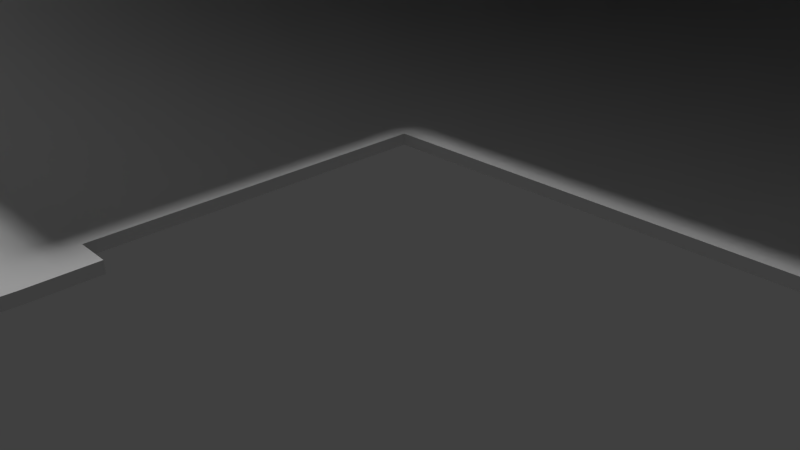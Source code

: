 # Source: floor.blend  (saved by Blender 2.75.0; exported with 4.5.12 LTS)
import bpy
from mathutils import Matrix  # noqa: F401  (used for matrix-valued properties, if any)

bpy.ops.wm.read_factory_settings(use_empty=True)
scene = bpy.context.scene
scene.name = 'Scene'

# ---- collections
col_collection_1 = bpy.data.collections.new('Collection 1'); scene.collection.children.link(col_collection_1)

# ---- world
world_world = bpy.data.worlds.new('World'); scene.world = world_world
world_world.color = (0.05088, 0.05088, 0.05088)
world_world.use_sun_shadow = False
world_world.sun_shadow_jitter_overblur = 0.0
world_world.cycles.sampling_method = 'MANUAL'
world_world.cycles.sample_map_resolution = 256

# ---- cameras
cam_camera = bpy.data.cameras.new('Camera')
cam_camera.clip_end = 100.0
cam_camera.lens = 35.0
cam_camera.sensor_width = 32.0
cam_camera.sensor_height = 18.0
cam_camera.ortho_scale = 7.314
cam_camera.dof.focus_distance = 0.0

# ---- lights
light_sun = bpy.data.lights.new('Sun', 'SUN')
light_sun.transmission_factor = 0.0
light_sun.angle = 0.1993
light_sun.energy = 1.0
light_sun.shadow_buffer_clip_start = 0.5
light_sun.shadow_soft_size = 0.1
light_sun.shadow_cascade_max_distance = 1000.0
light_sun.cycles.use_multiple_importance_sampling = False

# ---- meshes
me_cube = bpy.data.meshes.new('Cube')
me_cube.from_pydata([(-13.04, 47.91, -0.1), (-13.04, 47.91, 0.1), (-13.04, 72.33, -0.1), (-13.04, 72.33, 0.1), (48.28, 47.91, -0.1), (48.28, 47.91, 0.1), (48.28, 72.33, -0.1), (48.28, 72.33, 0.1), (-13.04, 70.06, 0.1), (-13.04, 70.06, -0.1), (48.28, 70.06, 0.1), (48.28, 70.06, -0.1), (-23.59, 47.91, -0.1), (-23.59, 47.91, 0.1), (-13.81, 70.38, -0.1), (-13.81, 70.38, 0.1), (-2.355, 72.33, 0.1), (-2.355, 72.33, -0.1), (-2.355, 47.91, 0.1), (-2.355, 47.91, -0.1), (-2.355, 70.06, 0.1), (-2.355, 70.06, -0.1), (-22.95, 47.91, -0.1), (-13.44, 70.23, -0.1), (-13.44, 70.23, 0.1), (-22.95, 47.91, 0.1), (-13.04, 33.47, -0.1), (-13.04, 33.47, 0.1), (-2.355, 33.47, 0.1), (-29.24, 33.47, 0.1), (-2.355, 33.47, -0.1), (-29.24, 33.47, -0.1), (-13.04, 28.02, -0.1), (-13.04, 28.02, 0.1), (-2.355, 28.02, 0.1), (-31.6, 28.02, 0.1), (-2.355, 28.02, -0.1), (-31.6, 28.02, -0.1), (-13.04, 24.36, -0.1), (-13.04, 24.36, 0.1), (-2.355, 24.36, 0.1), (-32.53, 24.36, 0.1), (-2.355, 24.36, -0.1), (-32.53, 24.36, -0.1), (-29.61, 33.61, 0.1), (-29.61, 33.61, -0.1), (-31.97, 28.16, 0.1), (-31.97, 28.16, -0.1), (-33.46, 24.78, 0.1), (-33.46, 24.78, -0.1), (-13.04, 14.91, -0.1), (-13.04, 14.91, 0.1), (-2.355, 14.91, 0.1), (-32.53, 14.91, 0.1), (-2.355, 14.91, -0.1), (-32.53, 14.91, -0.1), (-37.73, 14.91, 0.1), (-37.73, 14.91, -0.1), (-13.04, 3.127, -0.1), (-13.04, 3.127, 0.1), (-2.355, 3.127, 0.1), (-32.53, 3.127, 0.1), (-2.355, 3.127, -0.1), (-32.53, 3.127, -0.1), (-42.86, 3.127, 0.1), (-42.86, 3.127, -0.1), (9.911, 28.02, 0.1), (9.911, 28.02, -0.1), (9.911, 24.36, 0.1), (9.911, 24.36, -0.1), (9.911, 14.91, 0.1), (9.911, 14.91, -0.1), (9.911, 3.127, 0.1), (9.911, 3.127, -0.1), (-2.719, 72.33, -0.1), (-2.719, 47.91, 0.1), (-2.719, 70.06, 0.1), (-2.719, 72.33, 0.1), (-2.719, 47.91, -0.1), (-2.719, 70.06, -0.1), (-2.719, 33.47, 0.1), (-2.719, 33.47, -0.1), (-2.719, 28.02, 0.1), (-2.719, 28.02, -0.1), (-2.719, 24.36, 0.1), (-2.719, 24.36, -0.1), (-2.719, 14.91, 0.1), (-2.719, 14.91, -0.1), (-2.719, 3.127, 0.1), (-2.719, 3.127, -0.1), (-13.04, 2.214, -0.1), (-13.04, 2.214, 0.1), (-2.719, 2.214, 0.1), (-32.53, 2.214, 0.1), (-32.53, 2.214, -0.1), (-43.22, 2.214, 0.1), (-43.22, 2.214, -0.1), (-2.719, 2.214, -0.1), (-13.04, 0.7851, -0.1), (-13.04, 0.7851, 0.1), (-2.719, 0.7851, 0.1), (-32.53, 0.7851, 0.1), (-32.53, 0.7851, -0.1), (-43.73, 0.7851, 0.1), (-43.73, 0.7851, -0.1), (-2.719, 0.7851, -0.1), (-13.04, -0.7232, -0.1), (-13.04, -0.7232, 0.1), (-2.719, -0.7232, 0.1), (-32.53, -0.7232, 0.1), (-32.53, -0.7232, -0.1), (-44.2, -0.7232, 0.1), (-44.2, -0.7232, -0.1), (-2.719, -0.7232, -0.1), (-13.04, -2.192, -0.1), (-13.04, -2.192, 0.1), (-2.719, -2.192, 0.1), (-32.53, -2.192, 0.1), (-32.53, -2.192, -0.1), (-44.56, -2.192, 0.1), (-44.56, -2.192, -0.1), (-2.719, -2.192, -0.1), (-13.04, -2.65, -0.1), (-13.04, -2.65, 0.1), (-2.719, -2.65, 0.1), (-32.53, -2.65, 0.1), (-32.53, -2.65, -0.1), (-44.67, -2.65, 0.1), (-44.67, -2.65, -0.1), (-2.719, -2.65, -0.1), (-2.121, -2.649, 0.1), (-2.121, -2.649, -0.1), (-13.04, -3.719, -0.1), (-13.04, -3.719, 0.1), (-2.719, -3.719, 0.1), (-32.53, -3.719, 0.1), (-32.53, -3.719, -0.1), (-44.88, -3.719, 0.1), (-44.88, -3.719, -0.1), (-2.719, -3.719, -0.1), (-2.121, -3.719, 0.1), (-2.121, -3.719, -0.1), (-13.04, -5.227, -0.1), (-13.04, -5.227, 0.1), (-2.795, -5.227, 0.1), (-32.76, -5.227, 0.1), (-32.76, -5.227, -0.1), (-45.11, -5.227, 0.1), (-45.11, -5.227, -0.1), (-2.795, -5.227, -0.1), (-2.197, -5.227, 0.1), (-2.197, -5.227, -0.1), (-13.04, -6.739, -0.1), (-13.04, -6.739, 0.1), (-2.91, -6.739, 0.1), (-32.91, -6.739, 0.1), (-32.91, -6.739, -0.1), (-45.26, -6.739, 0.1), (-45.26, -6.739, -0.1), (-2.91, -6.739, -0.1), (-2.312, -6.739, 0.1), (-2.312, -6.739, -0.1), (-13.04, -8.281, -0.1), (-13.04, -8.281, 0.1), (-3.149, -8.281, 0.1), (-33.0, -8.281, 0.1), (-33.0, -8.281, -0.1), (-45.36, -8.281, 0.1), (-45.36, -8.281, -0.1), (-3.149, -8.281, -0.1), (-2.551, -8.281, 0.1), (-2.551, -8.281, -0.1), (-13.04, -9.823, -0.1), (-13.04, -9.823, 0.1), (-3.482, -9.823, 0.1), (-33.02, -9.823, 0.1), (-33.02, -9.823, -0.1), (-45.37, -9.823, 0.1), (-45.37, -9.823, -0.1), (-3.482, -9.823, -0.1), (-2.884, -9.823, 0.1), (-2.884, -9.823, -0.1), (-13.04, -11.35, -0.1), (-13.04, -11.35, 0.1), (-3.894, -11.35, 0.1), (-32.95, -11.35, 0.1), (-32.95, -11.35, -0.1), (-45.3, -11.35, 0.1), (-45.3, -11.35, -0.1), (-3.894, -11.35, -0.1), (-3.296, -11.35, 0.1), (-3.296, -11.35, -0.1), (-13.12, -12.87, -0.1), (-13.12, -12.87, 0.1), (-4.381, -12.87, 0.1), (-32.83, -12.87, 0.1), (-32.83, -12.87, -0.1), (-45.18, -12.87, 0.1), (-45.18, -12.87, -0.1), (-4.381, -12.87, -0.1), (-3.783, -12.87, 0.1), (-3.783, -12.87, -0.1), (-13.24, -14.4, -0.1), (-13.24, -14.4, 0.1), (-4.991, -14.4, 0.1), (-32.63, -14.4, 0.1), (-32.63, -14.4, -0.1), (-44.98, -14.4, 0.1), (-44.98, -14.4, -0.1), (-4.991, -14.4, -0.1), (-4.392, -14.4, 0.1), (-4.392, -14.4, -0.1), (-13.37, -15.9, -0.1), (-13.37, -15.9, 0.1), (-5.633, -15.9, 0.1), (-32.36, -15.9, 0.1), (-32.36, -15.9, -0.1), (-44.72, -15.9, 0.1), (-44.72, -15.9, -0.1), (-5.633, -15.9, -0.1), (-5.035, -15.9, 0.1), (-5.035, -15.9, -0.1), (-13.54, -17.41, -0.1), (-13.54, -17.41, 0.1), (-6.472, -17.41, 0.1), (-32.02, -17.41, 0.1), (-32.02, -17.41, -0.1), (-44.37, -17.41, 0.1), (-44.37, -17.41, -0.1), (-6.472, -17.41, -0.1), (-5.874, -17.41, 0.1), (-5.874, -17.41, -0.1), (-13.79, -18.88, -0.1), (-13.79, -18.88, 0.1), (-7.372, -18.88, 0.1), (-31.61, -18.88, 0.1), (-31.61, -18.88, -0.1), (-43.97, -18.88, 0.1), (-43.97, -18.88, -0.1), (-7.372, -18.88, -0.1), (-6.774, -18.88, 0.1), (-6.774, -18.88, -0.1), (-14.18, -20.27, -0.1), (-14.18, -20.27, 0.1), (-8.36, -20.27, 0.1), (-31.16, -20.27, 0.1), (-31.16, -20.27, -0.1), (-43.51, -20.27, 0.1), (-43.51, -20.27, -0.1), (-8.36, -20.27, -0.1), (-7.762, -20.27, 0.1), (-7.762, -20.27, -0.1), (-14.77, -21.67, -0.1), (-14.77, -21.67, 0.1), (-9.462, -21.67, 0.1), (-30.64, -21.67, 0.1), (-30.64, -21.67, -0.1), (-42.99, -21.67, 0.1), (-42.99, -21.67, -0.1), (-9.462, -21.67, -0.1), (-8.864, -21.67, 0.1), (-8.864, -21.67, -0.1), (-15.71, -23.08, -0.1), (-15.71, -23.08, 0.1), (-10.73, -23.02, 0.1), (-30.05, -23.08, 0.1), (-30.05, -23.08, -0.1), (-42.4, -23.08, 0.1), (-42.4, -23.08, -0.1), (-10.73, -23.02, -0.1), (-10.13, -23.08, 0.1), (-10.13, -23.08, -0.1), (-16.71, -24.46, -0.1), (-16.71, -24.46, 0.1), (-12.16, -24.35, 0.1), (-29.42, -24.46, 0.1), (-29.42, -24.46, -0.1), (-41.77, -24.46, 0.1), (-41.77, -24.46, -0.1), (-12.16, -24.35, -0.1), (-11.56, -24.46, 0.1), (-11.56, -24.46, -0.1), (-17.95, -25.63, -0.1), (-17.95, -25.63, 0.1), (-13.54, -25.46, 0.1), (-29.04, -25.63, 0.1), (-29.04, -25.63, -0.1), (-41.07, -25.88, 0.1), (-41.07, -25.88, -0.1), (-13.54, -25.46, -0.1), (-12.94, -25.63, 0.1), (-12.94, -25.63, -0.1), (-37.48, 14.91, -0.1), (-37.48, 14.91, 0.1), (-42.35, 3.127, -0.1), (-42.35, 3.127, 0.1), (-42.7, 2.214, -0.1), (-42.7, 2.214, 0.1), (-43.18, 0.7851, -0.1), (-43.18, 0.7851, 0.1), (-43.62, -0.7232, -0.1), (-43.62, -0.7232, 0.1), (-43.97, -2.192, -0.1), (-43.97, -2.192, 0.1), (-44.07, -2.65, -0.1), (-44.07, -2.65, 0.1), (-44.27, -3.719, -0.1), (-44.27, -3.719, 0.1), (-44.5, -5.227, -0.1), (-44.5, -5.227, 0.1), (-44.66, -6.739, -0.1), (-44.66, -6.739, 0.1), (-44.75, -8.281, -0.1), (-44.75, -8.281, 0.1), (-44.76, -9.823, -0.1), (-44.76, -9.823, 0.1), (-44.7, -11.35, -0.1), (-44.7, -11.35, 0.1), (-44.57, -12.87, -0.1), (-44.57, -12.87, 0.1), (-44.38, -14.4, -0.1), (-44.38, -14.4, 0.1), (-44.11, -15.9, -0.1), (-44.11, -15.9, 0.1), (-43.76, -17.41, -0.1), (-43.76, -17.41, 0.1), (-43.36, -18.88, -0.1), (-43.36, -18.88, 0.1), (-42.9, -20.27, -0.1), (-42.9, -20.27, 0.1), (-42.38, -21.67, -0.1), (-42.38, -21.67, 0.1), (-41.8, -23.08, -0.1), (-41.8, -23.08, 0.1), (-41.16, -24.46, -0.1), (-41.16, -24.46, 0.1), (-40.56, -25.63, -0.1), (-40.56, -25.63, 0.1), (-36.43, 14.91, -0.1), (-40.28, 3.127, -0.1), (-40.55, 2.214, -0.1), (-40.93, 0.7851, -0.1), (-41.28, -0.7232, -0.1), (-41.56, -2.192, -0.1), (-41.63, -2.65, -0.1), (-41.79, -3.719, -0.1), (-42.02, -5.227, -0.1), (-42.18, -6.739, -0.1), (-42.27, -8.281, -0.1), (-42.28, -9.823, -0.1), (-42.22, -11.35, -0.1), (-42.09, -12.87, -0.1), (-41.9, -14.4, -0.1), (-41.63, -15.9, -0.1), (-41.28, -17.41, -0.1), (-40.88, -18.88, -0.1), (-40.42, -20.27, -0.1), (-39.9, -21.67, -0.1), (-39.32, -23.08, -0.1), (-38.68, -24.46, -0.1), (-38.1, -25.63, -0.1), (-36.43, 14.91, 0.1), (-40.28, 3.127, 0.1), (-40.55, 2.214, 0.1), (-40.93, 0.7851, 0.1), (-41.28, -0.7232, 0.1), (-41.56, -2.192, 0.1), (-41.63, -2.65, 0.1), (-41.79, -3.719, 0.1), (-42.02, -5.227, 0.1), (-42.18, -6.739, 0.1), (-42.27, -8.281, 0.1), (-42.28, -9.823, 0.1), (-42.22, -11.35, 0.1), (-42.09, -12.87, 0.1), (-41.9, -14.4, 0.1), (-41.63, -15.9, 0.1), (-41.28, -17.41, 0.1), (-40.88, -18.88, 0.1), (-40.42, -20.27, 0.1), (-39.9, -21.67, 0.1), (-39.32, -23.08, 0.1), (-38.68, -24.46, 0.1), (-38.1, -25.63, 0.1), (-29.76, -31.81, -0.1), (-29.76, -31.81, 0.1), (-29.25, -31.78, 0.1), (-30.03, -31.81, 0.1), (-30.03, -31.81, -0.1), (-30.98, -31.81, -0.1), (-29.25, -31.78, -0.1), (-28.5, -31.72, 0.1), (-28.5, -31.72, -0.1), (-30.98, -31.81, 0.1), (-36.13, -28.72, -0.1), (-28.81, -28.72, 0.1), (-36.13, -28.72, 0.1), (-17.77, -28.72, -0.1), (-18.37, -28.47, -0.1), (-22.34, -28.72, 0.1), (-18.37, -28.47, 0.1), (-22.34, -28.72, -0.1), (-17.77, -28.72, 0.1), (-28.81, -28.72, -0.1), (-34.81, -30.27, -0.1), (-34.81, -30.27, 0.1), (-21.43, -30.27, -0.1), (-26.0, -30.27, 0.1), (-29.13, -30.27, -0.1), (-29.13, -30.27, 0.1), (-22.03, -29.94, -0.1), (-22.03, -29.94, 0.1), (-26.0, -30.27, -0.1), (-21.43, -30.27, 0.1), (-33.69, -31.04, -0.1), (-33.69, -31.04, 0.1), (-24.08, -31.04, -0.1), (-28.6, -31.04, 0.1), (-29.54, -31.04, -0.1), (-29.54, -31.04, 0.1), (-24.68, -30.66, -0.1), (-24.68, -30.66, 0.1), (-28.6, -31.04, -0.1), (-24.08, -31.04, 0.1), (-32.81, -31.42, -0.1), (-32.81, -31.42, 0.1), (-26.02, -31.42, -0.1), (-29.23, -31.39, 0.1), (-29.87, -31.42, -0.1), (-29.87, -31.42, 0.1), (-26.62, -31.01, -0.1), (-26.62, -31.01, 0.1), (-29.23, -31.39, -0.1), (-26.02, -31.42, 0.1), (-32.17, -31.62, -0.1), (-32.17, -31.62, 0.1), (-27.41, -31.62, -0.1), (-29.51, -31.56, 0.1), (-30.03, -31.62, -0.1), (-30.03, -31.62, 0.1), (-28.3, -31.43, -0.1), (-28.3, -31.43, 0.1), (-29.51, -31.56, -0.1), (-27.41, -31.62, 0.1), (-28.81, -27.18, 0.1), (-15.69, -26.98, -0.1), (-15.69, -26.98, 0.1), (-20.0, -27.18, -0.1), (-15.1, -27.18, 0.1), (-37.17, -27.18, -0.1), (-37.17, -27.18, 0.1), (-15.1, -27.18, -0.1), (-20.0, -27.18, 0.1), (-28.81, -27.18, -0.1), (-28.93, -29.49, 0.1), (-20.03, -29.21, -0.1), (-20.03, -29.21, 0.1), (-24.0, -29.49, -0.1), (-19.43, -29.49, 0.1), (-35.47, -29.49, -0.1), (-35.47, -29.49, 0.1), (-19.43, -29.49, -0.1), (-24.0, -29.49, 0.1), (-28.93, -29.49, -0.1), (-29.3, -30.65, 0.1), (-23.26, -30.32, -0.1), (-23.26, -30.32, 0.1), (-27.26, -30.65, -0.1), (-22.66, -30.65, 0.1), (-34.25, -30.65, -0.1), (-34.25, -30.65, 0.1), (-22.66, -30.65, -0.1), (-27.26, -30.65, 0.1), (-29.3, -30.65, -0.1)], [], [(8, 3, 2, 9), (16, 7, 6, 17), (10, 5, 4, 11), (19, 18, 28, 30), (21, 17, 6, 11), (76, 77, 3, 8), (75, 76, 8, 1), (19, 21, 11, 4), (7, 10, 11, 6), (23, 22, 12, 14), (13, 15, 14, 12), (25, 24, 15, 13), (24, 23, 14, 15), (22, 25, 13, 12), (78, 79, 21, 19), (5, 10, 20, 18), (10, 7, 16, 20), (79, 74, 17, 21), (5, 18, 19, 4), (77, 16, 17, 74), (1, 25, 29, 27), (8, 9, 23, 24), (1, 8, 24, 25), (9, 0, 22, 23), (43, 41, 48, 49), (80, 27, 33, 82), (75, 1, 27, 80), (25, 22, 31, 29), (78, 19, 30, 81), (22, 0, 26, 31), (83, 36, 42, 85), (37, 32, 38, 43), (30, 28, 34, 36), (27, 29, 35, 33), (31, 26, 32, 37), (81, 30, 36, 83), (34, 40, 68, 66), (41, 43, 55, 53), (82, 33, 39, 84), (35, 29, 44, 46), (60, 62, 73, 72), (33, 35, 41, 39), (44, 45, 47, 46), (46, 47, 49, 48), (29, 31, 45, 44), (41, 35, 46, 48), (37, 43, 49, 47), (31, 37, 47, 45), (36, 34, 66, 67), (86, 51, 59, 88), (39, 41, 53, 51), (43, 38, 50, 55), (85, 42, 54, 87), (84, 39, 51, 86), (56, 57, 65, 64), (58, 89, 97, 90), (89, 88, 92, 97), (339, 63, 94, 340), (338, 55, 63, 339), (51, 53, 61, 59), (55, 50, 58, 63), (293, 56, 64, 295), (87, 54, 62, 89), (69, 68, 70, 71), (67, 66, 68, 69), (71, 70, 72, 73), (40, 52, 70, 68), (62, 54, 71, 73), (42, 36, 67, 69), (54, 42, 69, 71), (52, 60, 72, 70), (50, 87, 89, 58), (60, 88, 89, 62), (40, 84, 86, 52), (38, 85, 87, 50), (52, 86, 88, 60), (34, 82, 84, 40), (26, 81, 83, 32), (32, 83, 85, 38), (0, 78, 81, 26), (18, 75, 80, 28), (28, 80, 82, 34), (3, 77, 74, 2), (9, 2, 74, 79), (0, 9, 79, 78), (18, 20, 76, 75), (20, 16, 77, 76), (95, 96, 104, 103), (297, 95, 103, 299), (97, 92, 100, 105), (59, 61, 93, 91), (295, 64, 95, 297), (64, 65, 96, 95), (63, 58, 90, 94), (88, 59, 91, 92), (299, 103, 111, 301), (105, 100, 108, 113), (99, 101, 109, 107), (94, 90, 98, 102), (92, 91, 99, 100), (90, 97, 105, 98), (340, 94, 102, 341), (91, 93, 101, 99), (107, 109, 117, 115), (342, 110, 118, 343), (106, 113, 121, 114), (103, 104, 112, 111), (102, 98, 106, 110), (100, 99, 107, 108), (98, 105, 113, 106), (341, 102, 110, 342), (116, 115, 123, 124), (118, 114, 122, 126), (119, 120, 128, 127), (113, 108, 116, 121), (301, 111, 119, 303), (111, 112, 120, 119), (110, 106, 114, 118), (108, 107, 115, 116), (124, 123, 133, 134), (124, 134, 140, 130), (305, 127, 137, 307), (114, 121, 129, 122), (343, 118, 126, 344), (115, 117, 125, 123), (121, 116, 124, 129), (303, 119, 127, 305), (131, 141, 139, 129), (345, 136, 146, 346), (133, 135, 145, 143), (140, 134, 144, 150), (137, 138, 148, 147), (122, 129, 139, 132), (127, 128, 138, 137), (123, 125, 135, 133), (130, 140, 141, 131), (344, 126, 136, 345), (126, 122, 132, 136), (129, 124, 130, 131), (292, 57, 56, 293), (147, 148, 158, 157), (142, 149, 159, 152), (144, 143, 153, 154), (149, 151, 161, 159), (136, 132, 142, 146), (141, 140, 150, 151), (307, 137, 147, 309), (139, 141, 151, 149), (134, 133, 143, 144), (132, 139, 149, 142), (153, 155, 165, 163), (160, 154, 164, 170), (157, 158, 168, 167), (152, 159, 169, 162), (150, 144, 154, 160), (143, 145, 155, 153), (346, 146, 156, 347), (146, 142, 152, 156), (151, 150, 160, 161), (309, 147, 157, 311), (348, 166, 176, 349), (163, 165, 175, 173), (170, 164, 174, 180), (167, 168, 178, 177), (347, 156, 166, 348), (156, 152, 162, 166), (161, 160, 170, 171), (311, 157, 167, 313), (159, 161, 171, 169), (154, 153, 163, 164), (181, 180, 190, 191), (176, 172, 182, 186), (349, 176, 186, 350), (173, 175, 185, 183), (166, 162, 172, 176), (171, 170, 180, 181), (313, 167, 177, 315), (169, 171, 181, 179), (164, 163, 173, 174), (162, 169, 179, 172), (317, 187, 197, 319), (191, 190, 200, 201), (186, 182, 192, 196), (350, 186, 196, 351), (315, 177, 187, 317), (179, 181, 191, 189), (174, 173, 183, 184), (172, 179, 189, 182), (177, 178, 188, 187), (180, 174, 184, 190), (351, 196, 206, 352), (193, 195, 205, 203), (200, 194, 204, 210), (197, 198, 208, 207), (189, 191, 201, 199), (184, 183, 193, 194), (182, 189, 199, 192), (187, 188, 198, 197), (190, 184, 194, 200), (183, 185, 195, 193), (206, 202, 212, 216), (352, 206, 216, 353), (203, 205, 215, 213), (210, 204, 214, 220), (196, 192, 202, 206), (201, 200, 210, 211), (319, 197, 207, 321), (199, 201, 211, 209), (194, 193, 203, 204), (192, 199, 209, 202), (323, 217, 227, 325), (221, 220, 230, 231), (216, 212, 222, 226), (353, 216, 226, 354), (211, 210, 220, 221), (321, 207, 217, 323), (209, 211, 221, 219), (204, 203, 213, 214), (202, 209, 219, 212), (207, 208, 218, 217), (325, 227, 237, 327), (231, 230, 240, 241), (226, 222, 232, 236), (354, 226, 236, 355), (219, 221, 231, 229), (214, 213, 223, 224), (212, 219, 229, 222), (217, 218, 228, 227), (220, 214, 224, 230), (213, 215, 225, 223), (239, 241, 251, 249), (327, 237, 247, 329), (241, 240, 250, 251), (236, 232, 242, 246), (229, 231, 241, 239), (224, 223, 233, 234), (222, 229, 239, 232), (227, 228, 238, 237), (230, 224, 234, 240), (223, 225, 235, 233), (329, 247, 257, 331), (251, 250, 260, 261), (246, 242, 252, 256), (356, 246, 256, 357), (234, 233, 243, 244), (232, 239, 249, 242), (237, 238, 248, 247), (240, 234, 244, 250), (233, 235, 245, 243), (355, 236, 246, 356), (357, 256, 266, 358), (253, 255, 265, 263), (260, 254, 264, 270), (257, 258, 268, 267), (249, 251, 261, 259), (244, 243, 253, 254), (242, 249, 259, 252), (247, 248, 258, 257), (250, 244, 254, 260), (243, 245, 255, 253), (271, 270, 280, 281), (266, 262, 272, 276), (358, 266, 276, 359), (263, 265, 275, 273), (256, 252, 262, 266), (261, 260, 270, 271), (331, 257, 267, 333), (259, 261, 271, 269), (254, 253, 263, 264), (252, 259, 269, 262), (335, 277, 287, 337), (281, 280, 290, 291), (276, 272, 282, 286), (359, 276, 286, 360), (333, 267, 277, 335), (269, 271, 281, 279), (264, 263, 273, 274), (262, 269, 279, 272), (267, 268, 278, 277), (270, 264, 274, 280), (441, 437, 385, 386), (440, 436, 392, 390), (336, 337, 287, 288), (435, 434, 389, 393), (279, 281, 291, 289), (274, 273, 283, 284), (272, 279, 289, 282), (277, 278, 288, 287), (280, 274, 284, 290), (273, 275, 285, 283), (360, 383, 337, 336), (381, 333, 335, 382), (278, 334, 336, 288), (382, 335, 337, 383), (380, 331, 333, 381), (268, 332, 334, 278), (258, 330, 332, 268), (238, 326, 328, 248), (248, 328, 330, 258), (379, 329, 331, 380), (378, 327, 329, 379), (228, 324, 326, 238), (377, 325, 327, 378), (375, 321, 323, 376), (218, 322, 324, 228), (376, 323, 325, 377), (374, 319, 321, 375), (208, 320, 322, 218), (198, 318, 320, 208), (372, 315, 317, 373), (188, 316, 318, 198), (373, 317, 319, 374), (371, 313, 315, 372), (178, 314, 316, 188), (370, 311, 313, 371), (158, 310, 312, 168), (168, 312, 314, 178), (369, 309, 311, 370), (148, 308, 310, 158), (368, 307, 309, 369), (338, 292, 293, 361), (128, 304, 306, 138), (138, 306, 308, 148), (366, 303, 305, 367), (120, 302, 304, 128), (367, 305, 307, 368), (365, 301, 303, 366), (104, 298, 300, 112), (112, 300, 302, 120), (96, 296, 298, 104), (364, 299, 301, 365), (362, 295, 297, 363), (363, 297, 299, 364), (361, 293, 295, 362), (57, 292, 294, 65), (65, 294, 296, 96), (53, 361, 362, 61), (93, 363, 364, 101), (61, 362, 363, 93), (101, 364, 365, 109), (109, 365, 366, 117), (125, 367, 368, 135), (117, 366, 367, 125), (55, 338, 361, 53), (135, 368, 369, 145), (145, 369, 370, 155), (155, 370, 371, 165), (165, 371, 372, 175), (185, 373, 374, 195), (175, 372, 373, 185), (195, 374, 375, 205), (215, 376, 377, 225), (205, 375, 376, 215), (225, 377, 378, 235), (235, 378, 379, 245), (245, 379, 380, 255), (255, 380, 381, 265), (275, 382, 383, 285), (265, 381, 382, 275), (439, 435, 393, 387), (334, 359, 360, 336), (332, 358, 359, 334), (330, 357, 358, 332), (326, 355, 356, 328), (328, 356, 357, 330), (324, 354, 355, 326), (322, 353, 354, 324), (320, 352, 353, 322), (318, 351, 352, 320), (316, 350, 351, 318), (314, 349, 350, 316), (310, 347, 348, 312), (312, 348, 349, 314), (308, 346, 347, 310), (304, 344, 345, 306), (306, 345, 346, 308), (302, 343, 344, 304), (298, 341, 342, 300), (300, 342, 343, 302), (296, 340, 341, 298), (292, 338, 339, 294), (294, 339, 340, 296), (386, 385, 384, 390), (384, 385, 387, 388), (390, 392, 391, 386), (388, 387, 393, 389), (442, 440, 390, 384), (443, 441, 386, 391), (437, 439, 387, 385), (434, 438, 388, 389), (438, 442, 384, 388), (436, 443, 391, 392), (451, 448, 402, 397), (453, 447, 401, 403), (449, 453, 403, 394), (452, 444, 395, 399), (448, 446, 400, 402), (447, 445, 398, 401), (444, 450, 396, 395), (450, 449, 394, 396), (445, 451, 397, 398), (446, 452, 399, 400), (461, 458, 413, 406), (463, 457, 412, 408), (459, 463, 408, 404), (462, 454, 409, 407), (458, 456, 411, 413), (457, 455, 410, 412), (454, 460, 405, 409), (460, 459, 404, 405), (455, 461, 406, 410), (456, 462, 407, 411), (471, 468, 423, 416), (473, 467, 422, 418), (469, 473, 418, 414), (472, 464, 419, 417), (468, 466, 421, 423), (467, 465, 420, 422), (464, 470, 415, 419), (470, 469, 414, 415), (465, 471, 416, 420), (466, 472, 417, 421), (416, 423, 433, 426), (418, 422, 432, 428), (414, 418, 428, 424), (417, 419, 429, 427), (423, 421, 431, 433), (422, 420, 430, 432), (419, 415, 425, 429), (415, 414, 424, 425), (420, 416, 426, 430), (421, 417, 427, 431), (426, 433, 443, 436), (428, 432, 442, 438), (424, 428, 438, 434), (427, 429, 439, 437), (433, 431, 441, 443), (432, 430, 440, 442), (429, 425, 435, 439), (425, 424, 434, 435), (430, 426, 436, 440), (431, 427, 437, 441), (284, 283, 452, 446), (289, 291, 451, 445), (383, 360, 449, 450), (285, 383, 450, 444), (282, 289, 445, 447), (290, 284, 446, 448), (283, 285, 444, 452), (360, 286, 453, 449), (286, 282, 447, 453), (291, 290, 448, 451), (400, 399, 462, 456), (398, 397, 461, 455), (396, 394, 459, 460), (395, 396, 460, 454), (401, 398, 455, 457), (402, 400, 456, 458), (399, 395, 454, 462), (394, 403, 463, 459), (403, 401, 457, 463), (397, 402, 458, 461), (411, 407, 472, 466), (410, 406, 471, 465), (405, 404, 469, 470), (409, 405, 470, 464), (412, 410, 465, 467), (413, 411, 466, 468), (407, 409, 464, 472), (404, 408, 473, 469), (408, 412, 467, 473), (406, 413, 468, 471)])
_uv = me_cube.uv_layers.new(name='UVMap')
_uv.uv.foreach_set('vector', [-0.06647, 0.6011, -0.0928, 0.6088, -0.0928, 0.6054, -0.06647, 0.5977, 0.05052, 0.6401, 0.7297, 0.7884, 0.7297, 0.785, 0.05052, 0.6367, 0.756, 0.7808, 1.013, 0.7059, 1.013, 0.7024, 0.756, 0.7773, 0.3343, 0.5541, 0.3343, 0.5575, 0.5021, 0.5087, 0.5021, 0.5053, 0.07685, 0.629, 0.05052, 0.6367, 0.7297, 0.785, 0.756, 0.7773, 0.005187, 0.6168, -0.02114, 0.6244, -0.0928, 0.6088, -0.06647, 0.6011, 0.2627, 0.5419, 0.005187, 0.6168, -0.06647, 0.6011, 0.191, 0.5262, 0.3343, 0.5541, 0.07685, 0.629, 0.756, 0.7773, 1.013, 0.7024, 0.7297, 0.7884, 0.756, 0.7808, 0.756, 0.7773, 0.7297, 0.785, -0.07369, 0.5971, 0.05816, 0.4938, 0.04955, 0.4919, -0.08055, 0.5965, 0.04955, 0.4953, -0.08055, 0.6, -0.08055, 0.5965, 0.04955, 0.4919, 0.05816, 0.4972, -0.07369, 0.6005, -0.08055, 0.6, 0.04955, 0.4953, -0.07369, 0.6005, -0.07369, 0.5971, -0.08055, 0.5965, -0.08055, 0.6, 0.05816, 0.4938, 0.05816, 0.4972, 0.04955, 0.4953, 0.04955, 0.4919, 0.2627, 0.5385, 0.005187, 0.6133, 0.07685, 0.629, 0.3343, 0.5541, 1.013, 0.7059, 0.756, 0.7808, 0.07685, 0.6324, 0.3343, 0.5575, 0.756, 0.7808, 0.7297, 0.7884, 0.05052, 0.6401, 0.07685, 0.6324, 0.005187, 0.6133, -0.02114, 0.621, 0.05052, 0.6367, 0.07685, 0.629, 1.013, 0.7059, 0.3343, 0.5575, 0.3343, 0.5541, 1.013, 0.7024, -0.02114, 0.6244, 0.05052, 0.6401, 0.05052, 0.6367, -0.02114, 0.621, 0.191, 0.5262, 0.05816, 0.4972, 0.1416, 0.43, 0.3588, 0.4774, -0.06647, 0.6011, -0.06647, 0.5977, -0.07369, 0.5971, -0.07369, 0.6005, 0.191, 0.5262, -0.06647, 0.6011, -0.07369, 0.6005, 0.05816, 0.4972, -0.06647, 0.5977, 0.191, 0.5228, 0.05816, 0.4938, -0.07369, 0.5971, 0.2033, 0.3861, 0.2033, 0.3895, 0.186, 0.3882, 0.186, 0.3848, 0.4305, 0.4931, 0.3588, 0.4774, 0.4221, 0.459, 0.4938, 0.4747, 0.2627, 0.5419, 0.191, 0.5262, 0.3588, 0.4774, 0.4305, 0.4931, 0.05816, 0.4972, 0.05816, 0.4938, 0.1416, 0.4265, 0.1416, 0.43, 0.2627, 0.5385, 0.3343, 0.5541, 0.5021, 0.5053, 0.4305, 0.4896, 0.05816, 0.4938, 0.191, 0.5228, 0.3588, 0.474, 0.1416, 0.4265, 0.4938, 0.4712, 0.5655, 0.4869, 0.608, 0.4745, 0.5364, 0.4588, 0.1732, 0.4012, 0.4221, 0.4556, 0.4647, 0.4432, 0.2033, 0.3861, 0.5021, 0.5053, 0.5021, 0.5087, 0.5655, 0.4903, 0.5655, 0.4869, 0.3588, 0.4774, 0.1416, 0.43, 0.1732, 0.4046, 0.4221, 0.459, 0.1416, 0.4265, 0.3588, 0.474, 0.4221, 0.4556, 0.1732, 0.4012, 0.4305, 0.4896, 0.5021, 0.5053, 0.5655, 0.4869, 0.4938, 0.4712, 0.5655, 0.4903, 0.608, 0.4779, 0.608, 0.4779, 0.5655, 0.4903, 0.2033, 0.3895, 0.2033, 0.3861, 0.3131, 0.3542, 0.3131, 0.3576, 0.4938, 0.4747, 0.4221, 0.459, 0.4647, 0.4466, 0.5364, 0.4623, 0.1732, 0.4046, 0.1416, 0.43, 0.135, 0.4294, 0.1666, 0.404, 0.7178, 0.446, 0.7178, 0.4426, 0.7178, 0.4426, 0.7178, 0.446, 0.4221, 0.459, 0.1732, 0.4046, 0.2033, 0.3895, 0.4647, 0.4466, 0.135, 0.4294, 0.135, 0.4259, 0.1666, 0.4006, 0.1666, 0.404, 0.1666, 0.404, 0.1666, 0.4006, 0.186, 0.3848, 0.186, 0.3882, 0.1416, 0.43, 0.1416, 0.4265, 0.135, 0.4259, 0.135, 0.4294, 0.2033, 0.3895, 0.1732, 0.4046, 0.1666, 0.404, 0.186, 0.3882, 0.1732, 0.4012, 0.2033, 0.3861, 0.186, 0.3848, 0.1666, 0.4006, 0.1416, 0.4265, 0.1732, 0.4012, 0.1666, 0.4006, 0.135, 0.4259, 0.5655, 0.4869, 0.5655, 0.4903, 0.5655, 0.4903, 0.5655, 0.4869, 0.6461, 0.4303, 0.5745, 0.4147, 0.5745, 0.4147, 0.6461, 0.4303, 0.4647, 0.4466, 0.2033, 0.3895, 0.3131, 0.3576, 0.5745, 0.4147, 0.2033, 0.3861, 0.4647, 0.4432, 0.5745, 0.4113, 0.3131, 0.3542, 0.5364, 0.4588, 0.608, 0.4745, 0.7178, 0.4426, 0.6461, 0.4269, 0.5364, 0.4623, 0.4647, 0.4466, 0.5745, 0.4147, 0.6461, 0.4303, 0.0, 0.0, 0.0, 0.0, 0.3131, 0.3576, 0.0, 0.0, 0.5745, 0.4113, 0.6461, 0.4269, 0.6461, 0.4269, 0.5745, 0.4113, 0.6461, 0.4269, 0.6461, 0.4303, 0.6461, 0.4303, 0.6461, 0.4269, 0.2348, 0.2656, 0.3131, 0.3542, 0.3131, 0.3542, 0.2348, 0.2656, 0.0, 0.0, 0.0, 0.0, 0.3131, 0.3542, 0.2348, 0.2656, 0.5745, 0.4147, 0.3131, 0.3576, 0.3131, 0.3576, 0.5745, 0.4147, 0.3131, 0.3542, 0.5745, 0.4113, 0.5745, 0.4113, 0.3131, 0.3542, 0.0, 0.0, 0.0, 0.0, 0.3131, 0.3576, 0.3131, 0.3576, 0.6461, 0.4269, 0.7178, 0.4426, 0.7178, 0.4426, 0.6461, 0.4269, 0.608, 0.4745, 0.608, 0.4779, 0.7178, 0.446, 0.7178, 0.4426, 0.5655, 0.4869, 0.5655, 0.4903, 0.608, 0.4779, 0.608, 0.4745, 0.7178, 0.4426, 0.7178, 0.446, 0.7178, 0.446, 0.7178, 0.4426, 0.608, 0.4779, 0.7178, 0.446, 0.7178, 0.446, 0.608, 0.4779, 0.7178, 0.4426, 0.7178, 0.4426, 0.7178, 0.4426, 0.7178, 0.4426, 0.608, 0.4745, 0.5655, 0.4869, 0.5655, 0.4869, 0.608, 0.4745, 0.7178, 0.4426, 0.608, 0.4745, 0.608, 0.4745, 0.7178, 0.4426, 0.7178, 0.446, 0.7178, 0.446, 0.7178, 0.446, 0.7178, 0.446, 0.5745, 0.4113, 0.6461, 0.4269, 0.6461, 0.4269, 0.5745, 0.4113, 0.7178, 0.446, 0.6461, 0.4303, 0.6461, 0.4269, 0.7178, 0.4426, 0.608, 0.4779, 0.5364, 0.4623, 0.6461, 0.4303, 0.7178, 0.446, 0.4647, 0.4432, 0.5364, 0.4588, 0.6461, 0.4269, 0.5745, 0.4113, 0.7178, 0.446, 0.6461, 0.4303, 0.6461, 0.4303, 0.7178, 0.446, 0.5655, 0.4903, 0.4938, 0.4747, 0.5364, 0.4623, 0.608, 0.4779, 0.3588, 0.474, 0.4305, 0.4896, 0.4938, 0.4712, 0.4221, 0.4556, 0.4221, 0.4556, 0.4938, 0.4712, 0.5364, 0.4588, 0.4647, 0.4432, 0.191, 0.5228, 0.2627, 0.5385, 0.4305, 0.4896, 0.3588, 0.474, 0.3343, 0.5575, 0.2627, 0.5419, 0.4305, 0.4931, 0.5021, 0.5087, 0.5021, 0.5087, 0.4305, 0.4931, 0.4938, 0.4747, 0.5655, 0.4903, -0.0928, 0.6088, -0.02114, 0.6244, -0.02114, 0.621, -0.0928, 0.6054, -0.06647, 0.5977, -0.0928, 0.6054, -0.02114, 0.621, 0.005187, 0.6133, 0.191, 0.5228, -0.06647, 0.5977, 0.005187, 0.6133, 0.2627, 0.5385, 0.3343, 0.5575, 0.07685, 0.6324, 0.005187, 0.6168, 0.2627, 0.5419, 0.07685, 0.6324, 0.05052, 0.6401, -0.02114, 0.6244, 0.005187, 0.6168, 0.0, 0.0, 0.3131, 0.3576, 0.3131, 0.3576, 0.0, 0.0, 0.3131, 0.3576, 0.3131, 0.3576, 0.3131, 0.3576, 0.3131, 0.3576, 0.6461, 0.4269, 0.6461, 0.4303, 0.6461, 0.4303, 0.6461, 0.4269, 0.5745, 0.4147, 0.3131, 0.3576, 0.3131, 0.3576, 0.5745, 0.4147, 0.3131, 0.3576, 0.3131, 0.3576, 0.3131, 0.3576, 0.3131, 0.3576, 0.0, 0.0, 0.3131, 0.3576, 0.3131, 0.3576, 0.0, 0.0, 0.3131, 0.3542, 0.5745, 0.4113, 0.5745, 0.4113, 0.3131, 0.3542, 0.6461, 0.4303, 0.5745, 0.4147, 0.5745, 0.4147, 0.6461, 0.4303, 0.3131, 0.3576, 0.3131, 0.3576, 0.3131, 0.3576, 0.3131, 0.3576, 0.6461, 0.4269, 0.6461, 0.4303, 0.6461, 0.4303, 0.6461, 0.4269, 0.5745, 0.4147, 0.3131, 0.3576, 0.3131, 0.3576, 0.5745, 0.4147, 0.3131, 0.3542, 0.5745, 0.4113, 0.5745, 0.4113, 0.3131, 0.3542, 0.6461, 0.4303, 0.5745, 0.4147, 0.5745, 0.4147, 0.6461, 0.4303, 0.5745, 0.4113, 0.6461, 0.4269, 0.6461, 0.4269, 0.5745, 0.4113, 0.2348, 0.2656, 0.3131, 0.3542, 0.3131, 0.3542, 0.2348, 0.2656, 0.5745, 0.4147, 0.3131, 0.3576, 0.3131, 0.3576, 0.5745, 0.4147, 0.5745, 0.4147, 0.3131, 0.3576, 0.3131, 0.3576, 0.5745, 0.4147, 0.2348, 0.2656, 0.3131, 0.3542, 0.3131, 0.3542, 0.2348, 0.2656, 0.5745, 0.4113, 0.6461, 0.4269, 0.6461, 0.4269, 0.5745, 0.4113, 0.0, 0.0, 0.3131, 0.3576, 0.3131, 0.3576, 0.0, 0.0, 0.3131, 0.3542, 0.5745, 0.4113, 0.5745, 0.4113, 0.3131, 0.3542, 0.6461, 0.4303, 0.5745, 0.4147, 0.5745, 0.4147, 0.6461, 0.4303, 0.5745, 0.4113, 0.6461, 0.4269, 0.6461, 0.4269, 0.5745, 0.4113, 0.2348, 0.2656, 0.3131, 0.3542, 0.3131, 0.3542, 0.2348, 0.2656, 0.6461, 0.4303, 0.5745, 0.4147, 0.5745, 0.4147, 0.6461, 0.4303, 0.3131, 0.3542, 0.5745, 0.4113, 0.5745, 0.4113, 0.3131, 0.3542, 0.0, 0.0, 0.3131, 0.3576, 0.3131, 0.3576, 0.0, 0.0, 0.6461, 0.4269, 0.6461, 0.4303, 0.6461, 0.4303, 0.6461, 0.4269, 0.3131, 0.3576, 0.3131, 0.3576, 0.3131, 0.3576, 0.3131, 0.3576, 0.0, 0.0, 0.3131, 0.3576, 0.3131, 0.3576, 0.0, 0.0, 0.3131, 0.3542, 0.5745, 0.4113, 0.5745, 0.4113, 0.3131, 0.3542, 0.6461, 0.4303, 0.5745, 0.4147, 0.5745, 0.4147, 0.6461, 0.4303, 0.6461, 0.4303, 0.5745, 0.4147, 0.5745, 0.4147, 0.6461, 0.4303, 0.0, 0.0, 0.0, 0.0, 0.6461, 0.4303, 0.0, 0.0, 0.3131, 0.3576, 0.3131, 0.3576, 0.3131, 0.3576, 0.3131, 0.3576, 0.5745, 0.4113, 0.6461, 0.4269, 0.6461, 0.4269, 0.5745, 0.4113, 0.2348, 0.2656, 0.3131, 0.3542, 0.3131, 0.3542, 0.2348, 0.2656, 0.5745, 0.4147, 0.3131, 0.3576, 0.3131, 0.3576, 0.5745, 0.4147, 0.6461, 0.4269, 0.6461, 0.4303, 0.6461, 0.4303, 0.6461, 0.4269, 0.3131, 0.3576, 0.3131, 0.3576, 0.3131, 0.3576, 0.3131, 0.3576, 0.0, 0.0, 0.0, 0.0, 0.6461, 0.4269, 0.0, 0.0, 0.2348, 0.2656, 0.3131, 0.3542, 0.3131, 0.3542, 0.2348, 0.2656, 0.5745, 0.4147, 0.3131, 0.3576, 0.3131, 0.3576, 0.5745, 0.4147, 0.6461, 0.4303, 0.0, 0.0, 0.0, 0.0, 0.6461, 0.4303, 0.0, 0.0, 0.3131, 0.3576, 0.3131, 0.3576, 0.0, 0.0, 0.5745, 0.4113, 0.6461, 0.4269, 0.6461, 0.4269, 0.5745, 0.4113, 0.0, 0.0, 0.3131, 0.3576, 0.3131, 0.3576, 0.0, 0.0, 0.5745, 0.4147, 0.3131, 0.3576, 0.3131, 0.3576, 0.5745, 0.4147, 0.0, 0.0, 0.0, 0.0, 0.6461, 0.4303, 0.0, 0.0, 0.2348, 0.2656, 0.3131, 0.3542, 0.3131, 0.3542, 0.2348, 0.2656, 0.3131, 0.3542, 0.5745, 0.4113, 0.5745, 0.4113, 0.3131, 0.3542, 0.0, 0.0, 0.6461, 0.4303, 0.0, 0.0, 0.0, 0.0, 0.0, 0.0, 0.0, 0.0, 0.0, 0.0, 0.1566, 0.1771, 0.0, 0.0, 0.3131, 0.3576, 0.3131, 0.3576, 0.0, 0.0, 0.5745, 0.4113, 0.6461, 0.4269, 0.6461, 0.4269, 0.5745, 0.4113, 0.6461, 0.4303, 0.5745, 0.4147, 0.5745, 0.4147, 0.6461, 0.4303, 0.6461, 0.4269, 0.0, 0.0, 0.0, 0.0, 0.6461, 0.4269, 0.3131, 0.3542, 0.5745, 0.4113, 0.5745, 0.4113, 0.3131, 0.3542, 0.6461, 0.4303, 0.0, 0.0, 0.0, 0.0, 0.6461, 0.4303, 0.3131, 0.3576, 0.3131, 0.3576, 0.3131, 0.3576, 0.3131, 0.3576, 0.6461, 0.4269, 0.0, 0.0, 0.0, 0.0, 0.6461, 0.4269, 0.6461, 0.4303, 0.5745, 0.4147, 0.5745, 0.4147, 0.6461, 0.4303, 0.5745, 0.4113, 0.6461, 0.4269, 0.6461, 0.4269, 0.5745, 0.4113, 0.5745, 0.4147, 0.3131, 0.3576, 0.3131, 0.3576, 0.5745, 0.4147, 0.6461, 0.4303, 0.0, 0.0, 0.0, 0.0, 0.6461, 0.4303, 0.0, 0.0, 0.3131, 0.3576, 0.3131, 0.3576, 0.0, 0.0, 0.5745, 0.4113, 0.6461, 0.4269, 0.6461, 0.4269, 0.5745, 0.4113, 0.6461, 0.4303, 0.0, 0.0, 0.0, 0.0, 0.6461, 0.4303, 0.5745, 0.4147, 0.3131, 0.3576, 0.3131, 0.3576, 0.5745, 0.4147, 0.2348, 0.2656, 0.3131, 0.3542, 0.3131, 0.3542, 0.2348, 0.2656, 0.3131, 0.3542, 0.5745, 0.4113, 0.5745, 0.4113, 0.3131, 0.3542, 0.6461, 0.4303, 0.0, 0.0, 0.0, 0.0, 0.6461, 0.4303, 0.3131, 0.3576, 0.3131, 0.3576, 0.3131, 0.3576, 0.3131, 0.3576, 0.2348, 0.2656, 0.3131, 0.3542, 0.3131, 0.3542, 0.2348, 0.2656, 0.5745, 0.4147, 0.3131, 0.3576, 0.3131, 0.3576, 0.5745, 0.4147, 0.6461, 0.4303, 0.0, 0.0, 0.0, 0.0, 0.6461, 0.4303, 0.0, 0.0, 0.3131, 0.3576, 0.3131, 0.3576, 0.0, 0.0, 0.2348, 0.2656, 0.3131, 0.3542, 0.3131, 0.3542, 0.2348, 0.2656, 0.3131, 0.3542, 0.5745, 0.4113, 0.5745, 0.4113, 0.3131, 0.3542, 0.6461, 0.4303, 0.0, 0.0, 0.0, 0.0, 0.6461, 0.4303, 0.3131, 0.3576, 0.3131, 0.3576, 0.3131, 0.3576, 0.3131, 0.3576, 0.6461, 0.4269, 0.0, 0.0, 0.0, 0.0, 0.6461, 0.4269, 0.6461, 0.4303, 0.5745, 0.4147, 0.5745, 0.4147, 0.6461, 0.4303, 0.6461, 0.4303, 0.0, 0.0, 0.0, 0.0, 0.6461, 0.4303, 0.3131, 0.3542, 0.5745, 0.4113, 0.5745, 0.4113, 0.3131, 0.3542, 0.2348, 0.2656, 0.3131, 0.3542, 0.3131, 0.3542, 0.2348, 0.2656, 0.5745, 0.4147, 0.3131, 0.3576, 0.3131, 0.3576, 0.5745, 0.4147, 0.3131, 0.3542, 0.5745, 0.4113, 0.5745, 0.4113, 0.3131, 0.3542, 0.6461, 0.4303, 0.0, 0.0, 0.0, 0.0, 0.6461, 0.4303, 0.3131, 0.3576, 0.3131, 0.3576, 0.3131, 0.3576, 0.3131, 0.3576, 0.6461, 0.4269, 0.0, 0.0, 0.0, 0.0, 0.6461, 0.4269, 0.6461, 0.4303, 0.5745, 0.4147, 0.5745, 0.4147, 0.6461, 0.4303, 0.5745, 0.4113, 0.6461, 0.4269, 0.6461, 0.4269, 0.5745, 0.4113, 0.3131, 0.3576, 0.3131, 0.3576, 0.3131, 0.3576, 0.3131, 0.3576, 0.6461, 0.4303, 0.0, 0.0, 0.0, 0.0, 0.6461, 0.4303, 0.3131, 0.3542, 0.5745, 0.4113, 0.5745, 0.4113, 0.3131, 0.3542, 0.2348, 0.2656, 0.3131, 0.3542, 0.3131, 0.3542, 0.2348, 0.2656, 0.3131, 0.3576, 0.3131, 0.3576, 0.3131, 0.3576, 0.3131, 0.3576, 0.6461, 0.4269, 0.0, 0.0, 0.0, 0.0, 0.6461, 0.4269, 0.6461, 0.4303, 0.5745, 0.4147, 0.5745, 0.4147, 0.6461, 0.4303, 0.5745, 0.4113, 0.6461, 0.4269, 0.6461, 0.4269, 0.5745, 0.4113, 0.0, 0.0, 0.3131, 0.3576, 0.3131, 0.3576, 0.0, 0.0, 0.6461, 0.4303, 0.0, 0.0, 0.0, 0.0, 0.6461, 0.4303, 0.2348, 0.2656, 0.3131, 0.3542, 0.3131, 0.3542, 0.2348, 0.2656, 0.5745, 0.4147, 0.3131, 0.3576, 0.3131, 0.3576, 0.5745, 0.4147, 0.6461, 0.4303, 0.0, 0.0, 0.0, 0.0, 0.6461, 0.4303, 0.0, 0.0, 0.3131, 0.3576, 0.3131, 0.3576, 0.0, 0.0, 0.6461, 0.4269, 0.0, 0.0, 0.0, 0.0, 0.6461, 0.4269, 0.6461, 0.4303, 0.5745, 0.4147, 0.5745, 0.4147, 0.6461, 0.4303, 0.5745, 0.4113, 0.6461, 0.4269, 0.6461, 0.4269, 0.5745, 0.4113, 0.0, 0.0, 0.3131, 0.3576, 0.3131, 0.3576, 0.0, 0.0, 0.6461, 0.4303, 0.0, 0.0, 0.0, 0.0, 0.6461, 0.4303, 0.5745, 0.4147, 0.3131, 0.3576, 0.3131, 0.3576, 0.5745, 0.4147, 0.3131, 0.3542, 0.5745, 0.4113, 0.5745, 0.4113, 0.3131, 0.3542, 0.2348, 0.2656, 0.3131, 0.3542, 0.3131, 0.3542, 0.2348, 0.2656, 0.5745, 0.4147, 0.3131, 0.3576, 0.3131, 0.3576, 0.5745, 0.4147, 0.6461, 0.4303, 0.0, 0.0, 0.0, 0.0, 0.6461, 0.4303, 0.3131, 0.3542, 0.5745, 0.4113, 0.5745, 0.4113, 0.3131, 0.3542, 0.6461, 0.4303, 0.0, 0.0, 0.0, 0.0, 0.6461, 0.4303, 0.3131, 0.3576, 0.3131, 0.3576, 0.3131, 0.3576, 0.3131, 0.3576, 0.6461, 0.4269, 0.0, 0.0, 0.0, 0.0, 0.6461, 0.4269, 0.6461, 0.4303, 0.5745, 0.4147, 0.5745, 0.4147, 0.6461, 0.4303, 0.5745, 0.4113, 0.6461, 0.4269, 0.6461, 0.4269, 0.5745, 0.4113, 0.3131, 0.3576, 0.3131, 0.3576, 0.3131, 0.3576, 0.3131, 0.3576, 0.6461, 0.4303, 0.0, 0.0, 0.0, 0.0, 0.6461, 0.4303, 0.3131, 0.3542, 0.5745, 0.4113, 0.5745, 0.4113, 0.3131, 0.3542, 0.2348, 0.2656, 0.3131, 0.3542, 0.3131, 0.3542, 0.2348, 0.2656, 0.6461, 0.4303, 0.0, 0.0, 0.0, 0.0, 0.6461, 0.4303, 0.3131, 0.3576, 0.3131, 0.3576, 0.3131, 0.3576, 0.3131, 0.3576, 0.6461, 0.4269, 0.0, 0.0, 0.0, 0.0, 0.6461, 0.4269, 0.6461, 0.4303, 0.5745, 0.4147, 0.5745, 0.4147, 0.6461, 0.4303, 0.5745, 0.4113, 0.6461, 0.4269, 0.6461, 0.4269, 0.5745, 0.4113, 0.0, 0.0, 0.3131, 0.3576, 0.3131, 0.3576, 0.0, 0.0, 0.3131, 0.3576, 0.3131, 0.3576, 0.3131, 0.3576, 0.3131, 0.3576, 0.6461, 0.4303, 0.0, 0.0, 0.0, 0.0, 0.6461, 0.4303, 0.3131, 0.3542, 0.5745, 0.4113, 0.5745, 0.4113, 0.3131, 0.3542, 0.2348, 0.2656, 0.3131, 0.3542, 0.3131, 0.3542, 0.2348, 0.2656, 0.6461, 0.4269, 0.0, 0.0, 0.0, 0.0, 0.6461, 0.4269, 0.6461, 0.4303, 0.5745, 0.4147, 0.5745, 0.4147, 0.6461, 0.4303, 0.5745, 0.4113, 0.6461, 0.4269, 0.6461, 0.4269, 0.5745, 0.4113, 0.0, 0.0, 0.3131, 0.3576, 0.3131, 0.3576, 0.0, 0.0, 0.6461, 0.4303, 0.0, 0.0, 0.0, 0.0, 0.6461, 0.4303, 0.5745, 0.4147, 0.3131, 0.3576, 0.3131, 0.3576, 0.5745, 0.4147, 0.6461, 0.4269, 0.0, 0.0, 0.0, 0.0, 0.6461, 0.4269, 0.3131, 0.3576, 0.3131, 0.3576, 0.3131, 0.3576, 0.3131, 0.3576, 0.6461, 0.4303, 0.0, 0.0, 0.0, 0.0, 0.6461, 0.4303, 0.3131, 0.3542, 0.5745, 0.4113, 0.5745, 0.4113, 0.3131, 0.3542, 0.6461, 0.4269, 0.0, 0.0, 0.0, 0.0, 0.6461, 0.4269, 0.6461, 0.4303, 0.5745, 0.4147, 0.5745, 0.4147, 0.6461, 0.4303, 0.5745, 0.4113, 0.6461, 0.4269, 0.6461, 0.4269, 0.5745, 0.4113, 0.0, 0.0, 0.3131, 0.3576, 0.3131, 0.3576, 0.0, 0.0, 0.6461, 0.4303, 0.0, 0.0, 0.0, 0.0, 0.6461, 0.4303, 0.5745, 0.4147, 0.3131, 0.3576, 0.3131, 0.3576, 0.5745, 0.4147, 0.3131, 0.3576, 0.3131, 0.3576, 0.3131, 0.3576, 0.3131, 0.3576, 0.6461, 0.4303, 0.0, 0.0, 0.0, 0.0, 0.6461, 0.4303, 0.3131, 0.3542, 0.5745, 0.4113, 0.5745, 0.4113, 0.3131, 0.3542, 0.2348, 0.2656, 0.3131, 0.3542, 0.3131, 0.3542, 0.2348, 0.2656, 0.6461, 0.4303, 0.5745, 0.4147, 0.5745, 0.4147, 0.6461, 0.4303, 0.5745, 0.4113, 0.6461, 0.4269, 0.6461, 0.4269, 0.5745, 0.4113, 0.0, 0.0, 0.3131, 0.3576, 0.3131, 0.3576, 0.0, 0.0, 0.6461, 0.4303, 0.0, 0.0, 0.0, 0.0, 0.6461, 0.4303, 0.5745, 0.4147, 0.3131, 0.3576, 0.3131, 0.3576, 0.5745, 0.4147, 0.2348, 0.2656, 0.3131, 0.3542, 0.3131, 0.3542, 0.2348, 0.2656, 0.2348, 0.2656, 0.3131, 0.3542, 0.3131, 0.3542, 0.2348, 0.2656, 0.5745, 0.4147, 0.3131, 0.3576, 0.3131, 0.3576, 0.5745, 0.4147, 0.6461, 0.4303, 0.0, 0.0, 0.0, 0.0, 0.6461, 0.4303, 0.0, 0.0, 0.3131, 0.3576, 0.3131, 0.3576, 0.0, 0.0, 0.6461, 0.4269, 0.0, 0.0, 0.0, 0.0, 0.6461, 0.4269, 0.6461, 0.4303, 0.5745, 0.4147, 0.5745, 0.4147, 0.6461, 0.4303, 0.5745, 0.4113, 0.6461, 0.4269, 0.6461, 0.4269, 0.5745, 0.4113, 0.0, 0.0, 0.3131, 0.3576, 0.3131, 0.3576, 0.0, 0.0, 0.6461, 0.4303, 0.0, 0.0, 0.0, 0.0, 0.6461, 0.4303, 0.5745, 0.4147, 0.3131, 0.3576, 0.3131, 0.3576, 0.5745, 0.4147, 0.6461, 0.4303, 0.0, 0.0, 0.0, 0.0, 0.6461, 0.4303, 0.3131, 0.3542, 0.5745, 0.4113, 0.5745, 0.4113, 0.3131, 0.3542, 0.2348, 0.2656, 0.3131, 0.3542, 0.3131, 0.3542, 0.2348, 0.2656, 0.5745, 0.4147, 0.3131, 0.3576, 0.3131, 0.3576, 0.5745, 0.4147, 0.3131, 0.3542, 0.5745, 0.4113, 0.5745, 0.4113, 0.3131, 0.3542, 0.6461, 0.4303, 0.0, 0.0, 0.0, 0.0, 0.6461, 0.4303, 0.3131, 0.3576, 0.3131, 0.3576, 0.3131, 0.3576, 0.3131, 0.3576, 0.6461, 0.4269, 0.0, 0.0, 0.0, 0.0, 0.6461, 0.4269, 0.6461, 0.4303, 0.5745, 0.4147, 0.5745, 0.4147, 0.6461, 0.4303, 0.5745, 0.4113, 0.6461, 0.4269, 0.6461, 0.4269, 0.5745, 0.4113, 0.3131, 0.3576, 0.3131, 0.3576, 0.3131, 0.3576, 0.3131, 0.3576, 0.6461, 0.4303, 0.0, 0.0, 0.0, 0.0, 0.6461, 0.4303, 0.3131, 0.3542, 0.5745, 0.4113, 0.5745, 0.4113, 0.3131, 0.3542, 0.2348, 0.2656, 0.3131, 0.3542, 0.3131, 0.3542, 0.2348, 0.2656, 0.3131, 0.3576, 0.3131, 0.3576, 0.3131, 0.3576, 0.3131, 0.3576, 0.6461, 0.4269, 0.0, 0.0, 0.0, 0.0, 0.6461, 0.4269, 0.6461, 0.4303, 0.5745, 0.4147, 0.5745, 0.4147, 0.6461, 0.4303, 0.5745, 0.4113, 0.6461, 0.4269, 0.6461, 0.4269, 0.5745, 0.4113, 0.0, 0.0, 0.3131, 0.3576, 0.3131, 0.3576, 0.0, 0.0, 0.6461, 0.4303, 0.0, 0.0, 0.0, 0.0, 0.6461, 0.4303, 0.6461, 0.4303, 0.5745, 0.4147, 0.5745, 0.4147, 0.6461, 0.4303, 0.6461, 0.4269, 0.0, 0.0, 0.0, 0.0, 0.6461, 0.4269, 0.3131, 0.3542, 0.3131, 0.3576, 0.3131, 0.3576, 0.3131, 0.3542, 0.3131, 0.3576, 0.3131, 0.3542, 0.3131, 0.3542, 0.3131, 0.3576, 0.6461, 0.4269, 0.0, 0.0, 0.0, 0.0, 0.6461, 0.4269, 0.6461, 0.4303, 0.5745, 0.4147, 0.5745, 0.4147, 0.6461, 0.4303, 0.5745, 0.4113, 0.6461, 0.4269, 0.6461, 0.4269, 0.5745, 0.4113, 0.0, 0.0, 0.3131, 0.3576, 0.3131, 0.3576, 0.0, 0.0, 0.6461, 0.4303, 0.0, 0.0, 0.0, 0.0, 0.6461, 0.4303, 0.5745, 0.4147, 0.3131, 0.3576, 0.3131, 0.3576, 0.5745, 0.4147, 0.3131, 0.3542, 0.3131, 0.3576, 0.3131, 0.3576, 0.3131, 0.3542, 0.3131, 0.3576, 0.3131, 0.3576, 0.3131, 0.3576, 0.3131, 0.3576, 0.0, 0.0, 0.1566, 0.1771, 0.1566, 0.1771, 0.0, 0.0, 0.3131, 0.3576, 0.3131, 0.3576, 0.3131, 0.3576, 0.3131, 0.3576, 0.3131, 0.3576, 0.3131, 0.3576, 0.3131, 0.3576, 0.3131, 0.3576, 0.0, 0.0, 0.1566, 0.1771, 0.1566, 0.1771, 0.0, 0.0, 0.0, 0.0, 0.1566, 0.1771, 0.1566, 0.1771, 0.0, 0.0, 0.0, 0.0, 0.1566, 0.1771, 0.1566, 0.1771, 0.0, 0.0, 0.0, 0.0, 0.1566, 0.1771, 0.1566, 0.1771, 0.0, 0.0, 0.3131, 0.3576, 0.3131, 0.3576, 0.3131, 0.3576, 0.3131, 0.3576, 0.3131, 0.3576, 0.3131, 0.3576, 0.3131, 0.3576, 0.3131, 0.3576, 0.0, 0.0, 0.1566, 0.1771, 0.1566, 0.1771, 0.0, 0.0, 0.3131, 0.3576, 0.3131, 0.3576, 0.3131, 0.3576, 0.3131, 0.3576, 0.3131, 0.3576, 0.3131, 0.3576, 0.3131, 0.3576, 0.3131, 0.3576, 0.0, 0.0, 0.1566, 0.1771, 0.1566, 0.1771, 0.0, 0.0, 0.3131, 0.3576, 0.3131, 0.3576, 0.3131, 0.3576, 0.3131, 0.3576, 0.3131, 0.3576, 0.3131, 0.3576, 0.3131, 0.3576, 0.3131, 0.3576, 0.0, 0.0, 0.1566, 0.1771, 0.1566, 0.1771, 0.0, 0.0, 0.0, 0.0, 0.1566, 0.1771, 0.1566, 0.1771, 0.0, 0.0, 0.3131, 0.3576, 0.3131, 0.3576, 0.3131, 0.3576, 0.3131, 0.3576, 0.0, 0.0, 0.1566, 0.1771, 0.1566, 0.1771, 0.0, 0.0, 0.3131, 0.3576, 0.3131, 0.3576, 0.3131, 0.3576, 0.3131, 0.3576, 0.3131, 0.3576, 0.3131, 0.3576, 0.3131, 0.3576, 0.3131, 0.3576, 0.0, 0.0, 0.1566, 0.1771, 0.1566, 0.1771, 0.0, 0.0, 0.3131, 0.3576, 0.3131, 0.3576, 0.3131, 0.3576, 0.3131, 0.3576, 0.0, 0.0, 0.1566, 0.1771, 0.1566, 0.1771, 0.0, 0.0, 0.0, 0.0, 0.1566, 0.1771, 0.1566, 0.1771, 0.0, 0.0, 0.3131, 0.3576, 0.3131, 0.3576, 0.3131, 0.3576, 0.3131, 0.3576, 0.0, 0.0, 0.1566, 0.1771, 0.1566, 0.1771, 0.0, 0.0, 0.3131, 0.3576, 0.3131, 0.3576, 0.3131, 0.3576, 0.3131, 0.3576, 0.0, 0.0, 0.0, 0.0, 0.1566, 0.1771, 0.2348, 0.2656, 0.0, 0.0, 0.1566, 0.1771, 0.1566, 0.1771, 0.0, 0.0, 0.0, 0.0, 0.1566, 0.1771, 0.1566, 0.1771, 0.0, 0.0, 0.3131, 0.3576, 0.3131, 0.3576, 0.3131, 0.3576, 0.3131, 0.3576, 0.0, 0.0, 0.1566, 0.1771, 0.1566, 0.1771, 0.0, 0.0, 0.3131, 0.3576, 0.3131, 0.3576, 0.3131, 0.3576, 0.3131, 0.3576, 0.3131, 0.3576, 0.3131, 0.3576, 0.3131, 0.3576, 0.3131, 0.3576, 0.0, 0.0, 0.1566, 0.1771, 0.1566, 0.1771, 0.0, 0.0, 0.0, 0.0, 0.1566, 0.1771, 0.1566, 0.1771, 0.0, 0.0, 0.0, 0.0, 0.1566, 0.1771, 0.1566, 0.1771, 0.0, 0.0, 0.3131, 0.3576, 0.3131, 0.3576, 0.3131, 0.3576, 0.3131, 0.3576, 0.3131, 0.3576, 0.3131, 0.3576, 0.3131, 0.3576, 0.3131, 0.3576, 0.3131, 0.3576, 0.3131, 0.3576, 0.3131, 0.3576, 0.3131, 0.3576, 0.0, 0.0, 0.0, 0.0, 0.3131, 0.3576, 0.3131, 0.3576, 0.0, 0.0, 0.0, 0.0, 0.1566, 0.1771, 0.0, 0.0, 0.0, 0.0, 0.1566, 0.1771, 0.1566, 0.1771, 0.0, 0.0, 0.0, 0.0, 0.0, 0.0, 0.3131, 0.3576, 0.3131, 0.3576, 0.3131, 0.3576, 0.3131, 0.3576, 0.3131, 0.3576, 0.3131, 0.3576, 0.3131, 0.3576, 0.3131, 0.3576, 0.3131, 0.3576, 0.3131, 0.3576, 0.3131, 0.3576, 0.3131, 0.3576, 0.3131, 0.3576, 0.3131, 0.3576, 0.3131, 0.3576, 0.3131, 0.3576, 0.3131, 0.3576, 0.3131, 0.3576, 0.3131, 0.3576, 0.3131, 0.3576, 0.3131, 0.3576, 0.3131, 0.3576, 0.3131, 0.3576, 0.3131, 0.3576, 0.3131, 0.3576, 0.3131, 0.3576, 0.0, 0.0, 0.0, 0.0, 0.2348, 0.2656, 0.3131, 0.3542, 0.3131, 0.3576, 0.3131, 0.3576, 0.3131, 0.3576, 0.3131, 0.3576, 0.3131, 0.3576, 0.3131, 0.3576, 0.3131, 0.3576, 0.3131, 0.3576, 0.3131, 0.3576, 0.3131, 0.3576, 0.3131, 0.3576, 0.3131, 0.3576, 0.3131, 0.3576, 0.3131, 0.3576, 0.3131, 0.3576, 0.3131, 0.3576, 0.3131, 0.3576, 0.3131, 0.3576, 0.3131, 0.3576, 0.3131, 0.3576, 0.3131, 0.3576, 0.3131, 0.3576, 0.3131, 0.3576, 0.3131, 0.3576, 0.3131, 0.3576, 0.3131, 0.3576, 0.3131, 0.3576, 0.3131, 0.3576, 0.3131, 0.3576, 0.3131, 0.3576, 0.3131, 0.3576, 0.3131, 0.3576, 0.3131, 0.3576, 0.3131, 0.3576, 0.3131, 0.3576, 0.3131, 0.3576, 0.3131, 0.3576, 0.3131, 0.3576, 0.3131, 0.3576, 0.3131, 0.3576, 0.3131, 0.3576, 0.3131, 0.3576, 0.3131, 0.3576, 0.3131, 0.3576, 0.3131, 0.3576, 0.3131, 0.3576, 0.3131, 0.3576, 0.3131, 0.3576, 0.3131, 0.3576, 0.3131, 0.3576, 0.3131, 0.3576, 0.3131, 0.3576, 0.3131, 0.3576, 0.3131, 0.3576, 0.3131, 0.3576, 0.3131, 0.3576, 0.3131, 0.3576, 0.3131, 0.3576, 0.3131, 0.3576, 0.3131, 0.3576, 0.3131, 0.3576, 0.3131, 0.3576, 0.3131, 0.3576, 0.3131, 0.3576, 0.1566, 0.1771, 0.2348, 0.2656, 0.2348, 0.2656, 0.1566, 0.1771, 0.1566, 0.1771, 0.2348, 0.2656, 0.2348, 0.2656, 0.1566, 0.1771, 0.1566, 0.1771, 0.2348, 0.2656, 0.2348, 0.2656, 0.1566, 0.1771, 0.1566, 0.1771, 0.2348, 0.2656, 0.2348, 0.2656, 0.1566, 0.1771, 0.1566, 0.1771, 0.2348, 0.2656, 0.2348, 0.2656, 0.1566, 0.1771, 0.1566, 0.1771, 0.2348, 0.2656, 0.2348, 0.2656, 0.1566, 0.1771, 0.1566, 0.1771, 0.2348, 0.2656, 0.2348, 0.2656, 0.1566, 0.1771, 0.1566, 0.1771, 0.2348, 0.2656, 0.2348, 0.2656, 0.1566, 0.1771, 0.1566, 0.1771, 0.2348, 0.2656, 0.2348, 0.2656, 0.1566, 0.1771, 0.1566, 0.1771, 0.2348, 0.2656, 0.2348, 0.2656, 0.1566, 0.1771, 0.1566, 0.1771, 0.2348, 0.2656, 0.2348, 0.2656, 0.1566, 0.1771, 0.1566, 0.1771, 0.2348, 0.2656, 0.2348, 0.2656, 0.1566, 0.1771, 0.1566, 0.1771, 0.2348, 0.2656, 0.2348, 0.2656, 0.1566, 0.1771, 0.1566, 0.1771, 0.2348, 0.2656, 0.2348, 0.2656, 0.1566, 0.1771, 0.1566, 0.1771, 0.2348, 0.2656, 0.2348, 0.2656, 0.1566, 0.1771, 0.1566, 0.1771, 0.2348, 0.2656, 0.2348, 0.2656, 0.1566, 0.1771, 0.1566, 0.1771, 0.2348, 0.2656, 0.2348, 0.2656, 0.1566, 0.1771, 0.1566, 0.1771, 0.2348, 0.2656, 0.2348, 0.2656, 0.1566, 0.1771, 0.1566, 0.1771, 0.2348, 0.2656, 0.2348, 0.2656, 0.1566, 0.1771, 0.1566, 0.1771, 0.2348, 0.2656, 0.2348, 0.2656, 0.1566, 0.1771, 0.0, 0.0, 0.0, 0.0, 0.2348, 0.2656, 0.1566, 0.1771, 0.1566, 0.1771, 0.2348, 0.2656, 0.2348, 0.2656, 0.1566, 0.1771, 0.6461, 0.4303, 0.5745, 0.4147, 0.5745, 0.4113, 0.6461, 0.4269, 0.5745, 0.4113, 0.5745, 0.4147, 0.3131, 0.3576, 0.3131, 0.3542, 0.6461, 0.4269, 0.6461, 0.4269, 0.6461, 0.4303, 0.6461, 0.4303, 0.3131, 0.3542, 0.3131, 0.3576, 0.3131, 0.3576, 0.3131, 0.3542, 0.5745, 0.4113, 0.6461, 0.4269, 0.6461, 0.4269, 0.5745, 0.4113, 0.6461, 0.4303, 0.0, 0.0, 0.0, 0.0, 0.6461, 0.4303, 0.5745, 0.4147, 0.3131, 0.3576, 0.3131, 0.3576, 0.5745, 0.4147, 0.2348, 0.2656, 0.3131, 0.3542, 0.3131, 0.3542, 0.2348, 0.2656, 0.3131, 0.3542, 0.5745, 0.4113, 0.5745, 0.4113, 0.3131, 0.3542, 0.6461, 0.4303, 0.0, 0.0, 0.0, 0.0, 0.6461, 0.4303, 0.6461, 0.4303, 0.0, 0.0, 0.0, 0.0, 0.6461, 0.4303, 0.3131, 0.3542, 0.5745, 0.4113, 0.5745, 0.4113, 0.3131, 0.3542, 0.2348, 0.2656, 0.3131, 0.3542, 0.3131, 0.3542, 0.2348, 0.2656, 0.5745, 0.4147, 0.3131, 0.3576, 0.3131, 0.3576, 0.5745, 0.4147, 0.6461, 0.4303, 0.0, 0.0, 0.0, 0.0, 0.6461, 0.4303, 0.5745, 0.4113, 0.6461, 0.4269, 0.6461, 0.4269, 0.5745, 0.4113, 0.3131, 0.3576, 0.3131, 0.3576, 0.3131, 0.3576, 0.3131, 0.3576, 0.3131, 0.3576, 0.3131, 0.3542, 0.3131, 0.3542, 0.3131, 0.3576, 0.6461, 0.4269, 0.0, 0.0, 0.0, 0.0, 0.6461, 0.4269, 0.6461, 0.4303, 0.5745, 0.4147, 0.5745, 0.4147, 0.6461, 0.4303, 0.6461, 0.4303, 0.0, 0.0, 0.0, 0.0, 0.6461, 0.4303, 0.3131, 0.3542, 0.5745, 0.4113, 0.5745, 0.4113, 0.3131, 0.3542, 0.2348, 0.2656, 0.3131, 0.3542, 0.3131, 0.3542, 0.2348, 0.2656, 0.5745, 0.4147, 0.3131, 0.3576, 0.3131, 0.3576, 0.5745, 0.4147, 0.6461, 0.4303, 0.0, 0.0, 0.0, 0.0, 0.6461, 0.4303, 0.5745, 0.4113, 0.6461, 0.4269, 0.6461, 0.4269, 0.5745, 0.4113, 0.3131, 0.3576, 0.3131, 0.3576, 0.3131, 0.3576, 0.3131, 0.3576, 0.3131, 0.3576, 0.3131, 0.3542, 0.3131, 0.3542, 0.3131, 0.3576, 0.6461, 0.4269, 0.0, 0.0, 0.0, 0.0, 0.6461, 0.4269, 0.6461, 0.4303, 0.5745, 0.4147, 0.5745, 0.4147, 0.6461, 0.4303, 0.6461, 0.4303, 0.0, 0.0, 0.0, 0.0, 0.6461, 0.4303, 0.3131, 0.3542, 0.5745, 0.4113, 0.5745, 0.4113, 0.3131, 0.3542, 0.2348, 0.2656, 0.3131, 0.3542, 0.3131, 0.3542, 0.2348, 0.2656, 0.5745, 0.4147, 0.3131, 0.3576, 0.3131, 0.3576, 0.5745, 0.4147, 0.6461, 0.4303, 0.0, 0.0, 0.0, 0.0, 0.6461, 0.4303, 0.5745, 0.4113, 0.6461, 0.4269, 0.6461, 0.4269, 0.5745, 0.4113, 0.3131, 0.3576, 0.3131, 0.3576, 0.3131, 0.3576, 0.3131, 0.3576, 0.3131, 0.3576, 0.3131, 0.3542, 0.3131, 0.3542, 0.3131, 0.3576, 0.6461, 0.4269, 0.0, 0.0, 0.0, 0.0, 0.6461, 0.4269, 0.6461, 0.4303, 0.5745, 0.4147, 0.5745, 0.4147, 0.6461, 0.4303, 0.6461, 0.4303, 0.0, 0.0, 0.0, 0.0, 0.6461, 0.4303, 0.3131, 0.3542, 0.5745, 0.4113, 0.5745, 0.4113, 0.3131, 0.3542, 0.2348, 0.2656, 0.3131, 0.3542, 0.3131, 0.3542, 0.2348, 0.2656, 0.5745, 0.4147, 0.3131, 0.3576, 0.3131, 0.3576, 0.5745, 0.4147, 0.6461, 0.4303, 0.0, 0.0, 0.0, 0.0, 0.6461, 0.4303, 0.5745, 0.4113, 0.6461, 0.4269, 0.6461, 0.4269, 0.5745, 0.4113, 0.3131, 0.3576, 0.3131, 0.3576, 0.3131, 0.3576, 0.3131, 0.3576, 0.3131, 0.3576, 0.3131, 0.3542, 0.3131, 0.3542, 0.3131, 0.3576, 0.6461, 0.4269, 0.0, 0.0, 0.0, 0.0, 0.6461, 0.4269, 0.6461, 0.4303, 0.5745, 0.4147, 0.5745, 0.4147, 0.6461, 0.4303, 0.6461, 0.4303, 0.0, 0.0, 0.0, 0.0, 0.6461, 0.4303, 0.3131, 0.3542, 0.5745, 0.4113, 0.5745, 0.4113, 0.3131, 0.3542, 0.2348, 0.2656, 0.3131, 0.3542, 0.3131, 0.3542, 0.2348, 0.2656, 0.5745, 0.4147, 0.3131, 0.3576, 0.3131, 0.3576, 0.5745, 0.4147, 0.6461, 0.4303, 0.0, 0.0, 0.0, 0.0, 0.6461, 0.4303, 0.5745, 0.4113, 0.6461, 0.4269, 0.6461, 0.4269, 0.5745, 0.4113, 0.3131, 0.3576, 0.3131, 0.3576, 0.3131, 0.3576, 0.3131, 0.3576, 0.3131, 0.3576, 0.3131, 0.3542, 0.3131, 0.3542, 0.3131, 0.3576, 0.6461, 0.4269, 0.0, 0.0, 0.0, 0.0, 0.6461, 0.4269, 0.6461, 0.4303, 0.5745, 0.4147, 0.5745, 0.4147, 0.6461, 0.4303, 0.6461, 0.4303, 0.5745, 0.4147, 0.5745, 0.4147, 0.6461, 0.4303, 0.6461, 0.4269, 0.0, 0.0, 0.0, 0.0, 0.6461, 0.4269, 0.3131, 0.3576, 0.3131, 0.3542, 0.3131, 0.3542, 0.3131, 0.3576, 0.3131, 0.3576, 0.3131, 0.3576, 0.3131, 0.3576, 0.3131, 0.3576, 0.5745, 0.4113, 0.6461, 0.4269, 0.6461, 0.4269, 0.5745, 0.4113, 0.6461, 0.4303, 0.0, 0.0, 0.0, 0.0, 0.6461, 0.4303, 0.5745, 0.4147, 0.3131, 0.3576, 0.3131, 0.3576, 0.5745, 0.4147, 0.2348, 0.2656, 0.3131, 0.3542, 0.3131, 0.3542, 0.2348, 0.2656, 0.3131, 0.3542, 0.5745, 0.4113, 0.5745, 0.4113, 0.3131, 0.3542, 0.6461, 0.4303, 0.0, 0.0, 0.0, 0.0, 0.6461, 0.4303, 0.6461, 0.4303, 0.5745, 0.4147, 0.5745, 0.4147, 0.6461, 0.4303, 0.6461, 0.4269, 0.0, 0.0, 0.0, 0.0, 0.6461, 0.4269, 0.3131, 0.3576, 0.3131, 0.3542, 0.3131, 0.3542, 0.3131, 0.3576, 0.3131, 0.3576, 0.3131, 0.3576, 0.3131, 0.3576, 0.3131, 0.3576, 0.5745, 0.4113, 0.6461, 0.4269, 0.6461, 0.4269, 0.5745, 0.4113, 0.6461, 0.4303, 0.0, 0.0, 0.0, 0.0, 0.6461, 0.4303, 0.5745, 0.4147, 0.3131, 0.3576, 0.3131, 0.3576, 0.5745, 0.4147, 0.2348, 0.2656, 0.3131, 0.3542, 0.3131, 0.3542, 0.2348, 0.2656, 0.3131, 0.3542, 0.5745, 0.4113, 0.5745, 0.4113, 0.3131, 0.3542, 0.6461, 0.4303, 0.0, 0.0, 0.0, 0.0, 0.6461, 0.4303, 0.6461, 0.4303, 0.5745, 0.4147, 0.5745, 0.4147, 0.6461, 0.4303, 0.6461, 0.4269, 0.0, 0.0, 0.0, 0.0, 0.6461, 0.4269, 0.3131, 0.3576, 0.3131, 0.3542, 0.3131, 0.3542, 0.3131, 0.3576, 0.3131, 0.3576, 0.3131, 0.3576, 0.3131, 0.3576, 0.3131, 0.3576, 0.5745, 0.4113, 0.6461, 0.4269, 0.6461, 0.4269, 0.5745, 0.4113, 0.6461, 0.4303, 0.0, 0.0, 0.0, 0.0, 0.6461, 0.4303, 0.5745, 0.4147, 0.3131, 0.3576, 0.3131, 0.3576, 0.5745, 0.4147, 0.2348, 0.2656, 0.3131, 0.3542, 0.3131, 0.3542, 0.2348, 0.2656, 0.3131, 0.3542, 0.5745, 0.4113, 0.5745, 0.4113, 0.3131, 0.3542, 0.6461, 0.4303, 0.0, 0.0, 0.0, 0.0, 0.6461, 0.4303])
me_cube.use_remesh_preserve_volume = False
me_cube.use_remesh_preserve_attributes = False
me_cube.use_mirror_vertex_groups = False
me_cube.update()
me_cube_006 = bpy.data.meshes.new('Cube.006')
me_cube_006.from_pydata([(-13.04, 48.25, -0.1), (-13.04, 48.25, 0.1), (-13.04, 72.01, -0.1), (-13.04, 72.01, 0.1), (48.28, 48.25, -0.1), (48.28, 48.25, 0.1), (48.28, 72.01, -0.1), (48.28, 72.01, 0.1), (-13.04, 70.06, 0.1), (-13.04, 70.06, -0.1), (48.28, 70.06, 0.1), (48.28, 70.06, -0.1), (-13.49, 70.25, -0.1), (-13.49, 70.25, 0.1), (-2.355, 72.01, 0.1), (-2.355, 72.01, -0.1), (-2.355, 48.25, 0.1), (-2.355, 48.25, -0.1), (-2.355, 70.06, 0.1), (-2.355, 70.06, -0.1), (-13.04, 33.47, -0.1), (-13.04, 33.47, 0.1), (-2.355, 33.47, 0.1), (-29.07, 33.47, 0.1), (-2.355, 33.47, -0.1), (-29.07, 33.47, -0.1), (-13.04, 27.83, -0.1), (-13.04, 27.83, 0.1), (-2.355, 27.83, 0.1), (-31.68, 27.83, 0.1), (-2.355, 27.83, -0.1), (-31.68, 27.83, -0.1), (-13.04, 24.36, -0.1), (-13.04, 24.36, 0.1), (-2.355, 24.36, 0.1), (-33.21, 24.36, 0.1), (-2.355, 24.36, -0.1), (-33.21, 24.36, -0.1), (-38.03, 13.79, -0.1), (-33.44, 24.36, -0.1), (-31.91, 27.83, 0.1), (-31.91, 27.83, -0.1), (-29.39, 33.6, -0.1), (-29.39, 33.6, 0.1), (-13.04, 13.79, -0.1), (-13.04, 13.79, 0.1), (-2.355, 13.79, 0.1), (-37.8, 13.79, 0.1), (-2.355, 13.79, -0.1), (-37.8, 13.79, -0.1), (-13.04, 3.264, -0.1), (-13.04, 3.264, 0.1), (-2.355, 3.269, 0.1), (9.911, 5.176, -0.1), (-2.355, 3.269, -0.1), (9.911, 5.176, 0.1), (9.911, 27.83, 0.1), (9.911, 27.83, -0.1), (9.911, 24.36, 0.1), (9.911, 24.36, -0.1), (9.911, 13.79, 0.1), (9.911, 13.79, -0.1), (9.911, 3.269, 0.1), (9.911, 3.269, -0.1), (-2.719, 72.01, -0.1), (-2.719, 48.25, 0.1), (-2.719, 70.06, 0.1), (-2.719, 72.01, 0.1), (-2.719, 48.25, -0.1), (-2.719, 70.06, -0.1), (-2.719, 33.47, 0.1), (-2.719, 33.47, -0.1), (-2.719, 27.83, 0.1), (-2.719, 27.83, -0.1), (-2.719, 24.36, 0.1), (-2.719, 24.36, -0.1), (-2.719, 13.79, 0.1), (-2.719, 13.79, -0.1), (-2.719, 3.269, 0.1), (-2.719, 3.269, -0.1), (-13.04, 2.214, -0.1), (-13.04, 2.214, 0.1), (-2.719, 2.214, 0.1), (-13.04, 5.176, -0.1), (-2.355, 5.176, -0.1), (-2.719, 2.214, -0.1), (-13.04, 0.2623, -0.1), (-13.04, 0.2623, 0.1), (-2.719, 0.2623, 0.1), (-2.355, 5.176, 0.1), (-13.04, 5.176, 0.1), (-2.719, 0.2623, -0.1), (-13.04, -0.7232, -0.1), (-13.04, -0.7232, 0.1), (-2.719, -0.7232, 0.1), (-2.719, -0.7232, -0.1), (-13.04, -2.192, -0.1), (-13.04, -2.192, 0.1), (-2.719, -2.192, 0.1), (-2.719, -2.192, -0.1), (-13.04, -2.65, -0.1), (-13.04, -2.65, 0.1), (-2.719, -2.65, 0.1), (-2.719, -2.65, -0.1), (-13.29, 70.17, 0.1), (-19.24, 48.25, -0.1), (-13.04, -3.216, -0.1), (-13.04, -3.216, 0.1), (-2.719, -3.216, 0.1), (-2.719, -3.216, -0.1), (-19.24, 48.25, 0.1), (-13.29, 70.17, -0.1), (-23.21, 33.47, 0.1), (-23.21, 33.47, -0.1), (-24.73, 27.83, 0.1), (-24.73, 27.83, -0.1), (-25.28, 24.36, 0.1), (-25.28, 24.36, -0.1), (-25.28, 13.79, 0.1), (-25.28, 13.79, -0.1), (-23.41, 3.018, 0.1), (-13.04, 3.018, 0.1), (-23.41, 3.018, -0.1), (-13.04, 3.018, -0.1), (-13.26, 70.15, -0.1), (-18.32, 48.25, 0.1), (-21.66, 33.47, 0.1), (-22.95, 27.83, 0.1), (-23.41, 24.36, 0.1), (-23.41, 13.79, 0.1), (-23.41, 3.264, 0.1), (-23.41, 2.214, 0.1), (-23.41, 0.2623, 0.1), (-23.41, -0.7232, 0.1), (-23.41, -2.192, 0.1), (-23.41, -2.65, 0.1), (-23.41, -3.216, 0.1), (-18.32, 48.25, -0.1), (-13.26, 70.15, 0.1), (-21.66, 33.47, -0.1), (-22.95, 27.83, -0.1), (-23.41, 24.36, -0.1), (-23.41, 13.79, -0.1), (-23.41, 3.264, -0.1), (-23.41, 2.214, -0.1), (-23.41, 0.2623, -0.1), (-23.41, -0.7232, -0.1), (-23.41, -2.192, -0.1), (-23.41, -2.65, -0.1), (-23.41, -3.216, -0.1), (-2.719, 5.176, -0.1), (-2.719, 5.176, 0.1), (-2.719, 3.018, -0.1), (-2.719, 3.018, 0.1), (-23.41, 5.176, 0.1), (-23.41, 5.176, -0.1), (-25.28, 5.176, 0.1), (-25.28, 5.176, -0.1), (-25.28, 3.264, -0.1), (-25.28, 3.018, -0.1), (-25.28, 3.264, 0.1), (-25.28, 3.018, 0.1), (-42.37, 3.264, -0.1), (-42.48, 3.018, -0.1), (-42.37, 3.264, 0.1), (-42.48, 3.018, 0.1), (-41.56, 5.176, 0.1), (-41.56, 5.176, -0.1), (-33.44, 24.36, 0.1), (-42.6, 3.264, 0.1), (-42.6, 3.264, -0.1), (-41.79, 5.176, 0.1), (-41.79, 5.176, -0.1), (-38.03, 13.79, 0.1), (-42.71, 3.018, -0.1), (-42.71, 3.018, 0.1), (-24.83, 43.06, 0.1), (-13.04, 43.21, 0.1), (-2.355, 43.21, 0.1), (-2.355, 43.21, -0.1), (-24.83, 43.06, -0.1), (-13.04, 43.21, -0.1), (-2.719, 43.21, -0.1), (-2.719, 43.21, 0.1), (-19.24, 43.06, -0.1), (-19.24, 43.06, 0.1), (-18.32, 43.21, 0.1), (-18.32, 43.21, -0.1), (-13.04, 56.27, -0.1), (48.28, 56.27, 0.1), (-13.04, 56.27, 0.1), (48.28, 56.27, -0.1), (-19.47, 56.43, -0.1), (-19.47, 56.43, 0.1), (-2.355, 56.27, -0.1), (-2.355, 56.27, 0.1), (-2.719, 56.27, -0.1), (-2.719, 56.27, 0.1), (-19.25, 56.34, -0.1), (-19.25, 56.34, 0.1), (-16.41, 56.31, 0.1), (-16.41, 56.31, -0.1)], [], [(8, 3, 2, 9), (14, 7, 6, 15), (189, 5, 4, 191), (179, 178, 22, 24), (19, 15, 6, 11), (66, 67, 3, 8), (197, 66, 8, 190), (194, 19, 11, 191), (7, 10, 11, 6), (193, 13, 12, 192), (198, 192, 12, 111), (196, 69, 19, 194), (189, 10, 18, 195), (10, 7, 14, 18), (69, 64, 15, 19), (5, 16, 17, 4), (67, 14, 15, 64), (185, 176, 23, 112), (170, 169, 171, 172), (70, 21, 27, 72), (183, 177, 21, 70), (176, 180, 25, 23), (182, 179, 24, 71), (187, 181, 20, 139), (73, 30, 36, 75), (140, 26, 32, 141), (24, 22, 28, 30), (112, 23, 29, 114), (139, 20, 26, 140), (71, 24, 30, 73), (28, 34, 58, 56), (23, 25, 42, 43), (72, 27, 33, 74), (169, 170, 174, 175), (52, 54, 63, 62), (114, 29, 35, 116), (168, 39, 38, 173), (165, 164, 169, 175), (35, 29, 40, 168), (25, 31, 41, 42), (162, 163, 174, 170), (49, 167, 172, 38), (30, 28, 56, 57), (151, 90, 51, 78), (116, 35, 47, 118), (141, 32, 44, 142), (75, 36, 48, 77), (74, 33, 45, 76), (123, 152, 85, 80), (152, 153, 82, 85), (79, 78, 153, 152), (155, 83, 50, 143), (150, 84, 54, 79), (59, 58, 60, 61), (57, 56, 58, 59), (53, 55, 62, 63), (34, 46, 60, 58), (84, 48, 61, 53), (36, 30, 57, 59), (48, 36, 59, 61), (89, 52, 62, 55), (83, 150, 79, 50), (52, 78, 79, 54), (34, 74, 76, 46), (32, 75, 77, 44), (89, 151, 78, 52), (28, 72, 74, 34), (20, 71, 73, 26), (26, 73, 75, 32), (181, 182, 71, 20), (178, 183, 70, 22), (22, 70, 72, 28), (3, 67, 64, 2), (9, 2, 64, 69), (188, 9, 69, 196), (195, 18, 66, 197), (18, 14, 67, 66), (85, 82, 88, 91), (45, 129, 154, 90), (122, 123, 80, 144), (153, 121, 81, 82), (91, 88, 94, 95), (144, 80, 86, 145), (82, 81, 87, 88), (80, 85, 91, 86), (92, 95, 99, 96), (145, 86, 92, 146), (88, 87, 93, 94), (86, 91, 95, 92), (98, 97, 101, 102), (147, 96, 100, 148), (95, 94, 98, 99), (146, 92, 96, 147), (94, 93, 97, 98), (102, 101, 107, 108), (96, 99, 103, 100), (99, 98, 102, 103), (136, 149, 106, 107), (100, 103, 109, 106), (108, 107, 106, 109), (148, 100, 106, 149), (103, 102, 108, 109), (168, 40, 41, 39), (145, 146, 133, 132), (146, 147, 134, 133), (147, 148, 135, 134), (135, 148, 149, 136), (145, 132, 131, 144), (131, 120, 122, 144), (122, 120, 161, 159), (155, 143, 158, 157), (50, 79, 152, 123), (37, 117, 119, 49), (128, 116, 118, 129), (127, 114, 116, 128), (25, 113, 115, 31), (126, 112, 114, 127), (31, 115, 117, 37), (180, 184, 113, 25), (201, 137, 105, 198), (200, 138, 104, 199), (138, 124, 111, 104), (186, 185, 112, 126), (177, 186, 126, 21), (8, 9, 124, 138), (190, 8, 138, 200), (188, 0, 137, 201), (21, 126, 127, 27), (27, 127, 128, 33), (33, 128, 129, 45), (90, 154, 130, 51), (121, 120, 131, 81), (87, 132, 133, 93), (81, 131, 132, 87), (93, 133, 134, 97), (97, 134, 135, 101), (101, 135, 136, 107), (143, 50, 123, 122), (78, 51, 121, 153), (51, 130, 120, 121), (117, 141, 142, 119), (113, 139, 140, 115), (115, 140, 141, 117), (184, 187, 139, 113), (46, 76, 151, 89), (44, 77, 150, 83), (46, 89, 55, 60), (54, 84, 53, 63), (61, 60, 55, 53), (77, 48, 84, 150), (142, 44, 83, 155), (76, 45, 90, 151), (143, 122, 159, 158), (130, 154, 156, 160), (120, 130, 160, 161), (142, 155, 157, 119), (129, 118, 156, 154), (172, 171, 173, 38), (160, 156, 166, 164), (47, 166, 156, 118), (49, 119, 157, 167), (161, 160, 164, 165), (157, 158, 162, 167), (159, 161, 165, 163), (158, 159, 163, 162), (43, 42, 41, 40), (29, 23, 43, 40), (163, 165, 175, 174), (164, 166, 171, 169), (31, 37, 39, 41), (167, 162, 170, 172), (37, 49, 38, 39), (47, 35, 168, 173), (166, 47, 173, 171), (105, 137, 187, 184), (1, 125, 186, 177), (125, 110, 185, 186), (16, 65, 183, 178), (0, 68, 182, 181), (137, 0, 181, 187), (68, 17, 179, 182), (65, 1, 177, 183), (185, 184, 180, 176), (17, 16, 178, 179), (9, 188, 201, 124), (1, 190, 200, 125), (125, 200, 199, 110), (124, 201, 198, 111), (16, 195, 197, 65), (0, 188, 196, 68), (199, 104, 13, 193), (5, 189, 195, 16), (68, 196, 194, 17), (104, 111, 12, 13), (17, 194, 191, 4), (65, 197, 190, 1), (10, 189, 191, 11), (193, 192, 198, 199), (199, 198, 105, 110), (184, 185, 110, 105)])
_uv = me_cube_006.uv_layers.new(name='UVMap')
_uv.uv.foreach_set('vector', [-0.06647, 0.6011, -0.0928, 0.6088, -0.0928, 0.6054, -0.06647, 0.5977, 0.05052, 0.6401, 0.7297, 0.7884, 0.7297, 0.785, 0.05052, 0.6367, 0.8848, 0.7433, 1.013, 0.7059, 1.013, 0.7024, 0.8848, 0.7399, 0.4182, 0.5297, 0.4182, 0.5331, 0.5021, 0.5087, 0.5021, 0.5053, 0.07685, 0.629, 0.05052, 0.6367, 0.7297, 0.785, 0.756, 0.7773, 0.005187, 0.6168, -0.02114, 0.6244, -0.0928, 0.6088, -0.06647, 0.6011, 0.1339, 0.5793, 0.005187, 0.6168, -0.06647, 0.6011, 0.06227, 0.5637, 0.2056, 0.5916, 0.07685, 0.629, 0.756, 0.7773, 0.8848, 0.7399, 0.7297, 0.7884, 0.756, 0.7808, 0.756, 0.7773, 0.7297, 0.785, -0.0155, 0.5476, -0.08055, 0.6, -0.08055, 0.5965, -0.0155, 0.5442, 0.02725, 0.5528, -0.0155, 0.5442, -0.08055, 0.5965, -0.07008, 0.5974, 0.1339, 0.5759, 0.005187, 0.6133, 0.07685, 0.629, 0.2056, 0.5916, 0.8848, 0.7433, 0.756, 0.7808, 0.07685, 0.6324, 0.2056, 0.595, 0.756, 0.7808, 0.7297, 0.7884, 0.05052, 0.6401, 0.07685, 0.6324, 0.005187, 0.6133, -0.02114, 0.621, 0.05052, 0.6367, 0.07685, 0.629, 1.013, 0.7059, 0.3343, 0.5575, 0.3343, 0.5541, 1.013, 0.7024, -0.02114, 0.6244, 0.05052, 0.6401, 0.05052, 0.6367, -0.02114, 0.621, 0.1874, 0.4827, 0.09988, 0.4636, 0.1416, 0.43, 0.2502, 0.4537, 0.5091, 0.397, 0.0, 0.0, 0.5091, 0.4004, 0.5091, 0.397, 0.4305, 0.4931, 0.3588, 0.4774, 0.4221, 0.459, 0.4938, 0.4747, 0.3466, 0.5175, 0.2749, 0.5018, 0.3588, 0.4774, 0.4305, 0.4931, 0.09988, 0.4636, 0.09988, 0.4602, 0.1416, 0.4265, 0.1416, 0.43, 0.3466, 0.514, 0.4182, 0.5297, 0.5021, 0.5053, 0.4305, 0.4896, 0.2312, 0.4888, 0.2749, 0.4984, 0.3588, 0.474, 0.3045, 0.4621, 0.4938, 0.4712, 0.5655, 0.4869, 0.608, 0.4745, 0.5364, 0.4588, 0.3599, 0.442, 0.4221, 0.4556, 0.4647, 0.4432, 0.3994, 0.4289, 0.5021, 0.5053, 0.5021, 0.5087, 0.5655, 0.4903, 0.5655, 0.4869, 0.2502, 0.4537, 0.1416, 0.43, 0.1732, 0.4046, 0.2977, 0.4318, 0.3045, 0.4621, 0.3588, 0.474, 0.4221, 0.4556, 0.3599, 0.442, 0.4305, 0.4896, 0.5021, 0.5053, 0.5655, 0.4869, 0.4938, 0.4712, 0.5655, 0.4903, 0.608, 0.4779, 0.608, 0.4779, 0.5655, 0.4903, 0.1416, 0.43, 0.1416, 0.4265, 0.1416, 0.4265, 0.1416, 0.43, 0.4938, 0.4747, 0.4221, 0.459, 0.4647, 0.4466, 0.5364, 0.4623, 0.5091, 0.4004, 0.5091, 0.397, 0.5091, 0.397, 0.0, 0.0, 0.7178, 0.446, 0.7178, 0.4426, 0.7178, 0.4426, 0.7178, 0.446, 0.2977, 0.4318, 0.1732, 0.4046, 0.2033, 0.3895, 0.334, 0.4181, 0.2033, 0.3895, 0.2033, 0.3861, 0.3131, 0.3542, 0.3131, 0.3576, 0.5091, 0.4004, 0.5091, 0.4004, 0.5091, 0.4004, 0.5091, 0.4004, 0.2033, 0.3895, 0.1732, 0.4046, 0.1732, 0.4046, 0.2033, 0.3895, 0.1416, 0.4265, 0.1732, 0.4012, 0.1732, 0.4012, 0.1416, 0.4265, 0.5091, 0.397, 0.5091, 0.397, 0.5091, 0.397, 0.5091, 0.397, 0.0, 0.0, 0.5091, 0.397, 0.5091, 0.397, 0.0, 0.0, 0.5655, 0.4869, 0.5655, 0.4903, 0.5655, 0.4903, 0.5655, 0.4869, 0.6461, 0.4303, 0.5745, 0.4147, 0.5745, 0.4147, 0.6461, 0.4303, 0.334, 0.4181, 0.2033, 0.3895, 0.3131, 0.3576, 0.4438, 0.3862, 0.3994, 0.4289, 0.4647, 0.4432, 0.5745, 0.4113, 0.5091, 0.397, 0.5364, 0.4588, 0.608, 0.4745, 0.7178, 0.4426, 0.6461, 0.4269, 0.5364, 0.4623, 0.4647, 0.4466, 0.5745, 0.4147, 0.6461, 0.4303, 0.5745, 0.4113, 0.6461, 0.4269, 0.6461, 0.4269, 0.5745, 0.4113, 0.6461, 0.4269, 0.6461, 0.4303, 0.6461, 0.4303, 0.6461, 0.4269, 0.6461, 0.4269, 0.6461, 0.4303, 0.6461, 0.4303, 0.6461, 0.4269, 0.5091, 0.397, 0.5745, 0.4113, 0.5745, 0.4113, 0.5091, 0.397, 0.6461, 0.4269, 0.7178, 0.4426, 0.7178, 0.4426, 0.6461, 0.4269, 0.608, 0.4745, 0.608, 0.4779, 0.7178, 0.446, 0.7178, 0.4426, 0.5655, 0.4869, 0.5655, 0.4903, 0.608, 0.4779, 0.608, 0.4745, 0.7178, 0.4426, 0.7178, 0.446, 0.7178, 0.446, 0.7178, 0.4426, 0.608, 0.4779, 0.7178, 0.446, 0.7178, 0.446, 0.608, 0.4779, 0.7178, 0.4426, 0.7178, 0.4426, 0.7178, 0.4426, 0.7178, 0.4426, 0.608, 0.4745, 0.5655, 0.4869, 0.5655, 0.4869, 0.608, 0.4745, 0.7178, 0.4426, 0.608, 0.4745, 0.608, 0.4745, 0.7178, 0.4426, 0.7178, 0.446, 0.7178, 0.446, 0.7178, 0.446, 0.7178, 0.446, 0.5745, 0.4113, 0.6461, 0.4269, 0.6461, 0.4269, 0.5745, 0.4113, 0.7178, 0.446, 0.6461, 0.4303, 0.6461, 0.4269, 0.7178, 0.4426, 0.608, 0.4779, 0.5364, 0.4623, 0.6461, 0.4303, 0.7178, 0.446, 0.4647, 0.4432, 0.5364, 0.4588, 0.6461, 0.4269, 0.5745, 0.4113, 0.7178, 0.446, 0.6461, 0.4303, 0.6461, 0.4303, 0.7178, 0.446, 0.5655, 0.4903, 0.4938, 0.4747, 0.5364, 0.4623, 0.608, 0.4779, 0.3588, 0.474, 0.4305, 0.4896, 0.4938, 0.4712, 0.4221, 0.4556, 0.4221, 0.4556, 0.4938, 0.4712, 0.5364, 0.4588, 0.4647, 0.4432, 0.2749, 0.4984, 0.3466, 0.514, 0.4305, 0.4896, 0.3588, 0.474, 0.4182, 0.5331, 0.3466, 0.5175, 0.4305, 0.4931, 0.5021, 0.5087, 0.5021, 0.5087, 0.4305, 0.4931, 0.4938, 0.4747, 0.5655, 0.4903, -0.0928, 0.6088, -0.02114, 0.6244, -0.02114, 0.621, -0.0928, 0.6054, -0.06647, 0.5977, -0.0928, 0.6054, -0.02114, 0.621, 0.005187, 0.6133, 0.06227, 0.5603, -0.06647, 0.5977, 0.005187, 0.6133, 0.1339, 0.5759, 0.2056, 0.595, 0.07685, 0.6324, 0.005187, 0.6168, 0.1339, 0.5793, 0.07685, 0.6324, 0.05052, 0.6401, -0.02114, 0.6244, 0.005187, 0.6168, 0.6461, 0.4269, 0.6461, 0.4303, 0.6461, 0.4303, 0.6461, 0.4269, 0.5745, 0.4147, 0.5091, 0.4004, 0.5091, 0.4004, 0.5745, 0.4147, 0.5091, 0.397, 0.5745, 0.4113, 0.5745, 0.4113, 0.5091, 0.397, 0.6461, 0.4303, 0.5745, 0.4147, 0.5745, 0.4147, 0.6461, 0.4303, 0.6461, 0.4269, 0.6461, 0.4303, 0.6461, 0.4303, 0.6461, 0.4269, 0.5091, 0.397, 0.5745, 0.4113, 0.5745, 0.4113, 0.5091, 0.397, 0.6461, 0.4303, 0.5745, 0.4147, 0.5745, 0.4147, 0.6461, 0.4303, 0.5745, 0.4113, 0.6461, 0.4269, 0.6461, 0.4269, 0.5745, 0.4113, 0.5745, 0.4113, 0.6461, 0.4269, 0.6461, 0.4269, 0.5745, 0.4113, 0.5091, 0.397, 0.5745, 0.4113, 0.5745, 0.4113, 0.5091, 0.397, 0.6461, 0.4303, 0.5745, 0.4147, 0.5745, 0.4147, 0.6461, 0.4303, 0.5745, 0.4113, 0.6461, 0.4269, 0.6461, 0.4269, 0.5745, 0.4113, 0.6461, 0.4303, 0.5745, 0.4147, 0.5745, 0.4147, 0.6461, 0.4303, 0.5091, 0.397, 0.5745, 0.4113, 0.5745, 0.4113, 0.5091, 0.397, 0.6461, 0.4269, 0.6461, 0.4303, 0.6461, 0.4303, 0.6461, 0.4269, 0.5091, 0.397, 0.5745, 0.4113, 0.5745, 0.4113, 0.5091, 0.397, 0.6461, 0.4303, 0.5745, 0.4147, 0.5745, 0.4147, 0.6461, 0.4303, 0.6461, 0.4303, 0.5745, 0.4147, 0.5745, 0.4147, 0.6461, 0.4303, 0.5745, 0.4113, 0.6461, 0.4269, 0.6461, 0.4269, 0.5745, 0.4113, 0.6461, 0.4269, 0.6461, 0.4303, 0.6461, 0.4303, 0.6461, 0.4269, 0.2348, 0.2682, 0.5745, 0.4138, 0.5745, 0.4147, 0.3131, 0.3576, 0.5745, 0.4113, 0.6461, 0.4269, 0.6461, 0.4269, 0.5745, 0.4113, 0.0, 0.0, 0.5745, 0.4147, 0.0, 0.0, 0.6461, 0.4269, 0.5091, 0.397, 0.5745, 0.4113, 0.5745, 0.4113, 0.5091, 0.397, 0.6461, 0.4303, 0.6461, 0.4303, 0.0, 0.0, 0.6461, 0.4269, 0.1732, 0.4046, 0.1732, 0.4012, 0.2033, 0.3861, 0.2033, 0.3895, 0.5091, 0.397, 0.0, 0.0, 0.5091, 0.4004, 0.0, 0.0, 0.5091, 0.397, 0.0, 0.0, 0.5091, 0.4004, 0.0, 0.0, 0.5091, 0.397, 0.5091, 0.4004, 0.5091, 0.4004, 0.0, 0.0, 0.5091, 0.4004, 0.0, 0.0, 0.5091, 0.397, 0.2348, 0.2682, 0.5091, 0.397, 0.0, 0.0, 0.5091, 0.4004, 0.0, 0.0, 0.5091, 0.4004, 0.0, 0.0, 0.5091, 0.397, 0.0, 0.0, 0.5091, 0.397, 0.0, 0.0, 0.0, 0.0, 0.5091, 0.397, 0.5091, 0.397, 0.5091, 0.397, 0.5091, 0.397, 0.5091, 0.397, 0.5745, 0.4113, 0.6461, 0.4269, 0.6461, 0.4269, 0.5745, 0.4113, 0.2033, 0.3861, 0.334, 0.4147, 0.4438, 0.3827, 0.3131, 0.3542, 0.3994, 0.4324, 0.334, 0.4181, 0.4438, 0.3862, 0.5091, 0.4004, 0.3599, 0.4454, 0.2977, 0.4318, 0.334, 0.4181, 0.3994, 0.4324, 0.1416, 0.4265, 0.2502, 0.4503, 0.2977, 0.4284, 0.1732, 0.4012, 0.3045, 0.4656, 0.2502, 0.4537, 0.2977, 0.4318, 0.3599, 0.4454, 0.1732, 0.4012, 0.2977, 0.4284, 0.334, 0.4147, 0.2033, 0.3861, 0.09988, 0.4602, 0.1874, 0.4793, 0.2502, 0.4503, 0.1416, 0.4265, 0.04476, 0.5565, 0.1578, 0.5156, 0.1246, 0.5083, 0.02725, 0.5528, 0.04476, 0.56, -0.06828, 0.601, -0.07008, 0.6008, 0.02725, 0.5563, -0.06828, 0.601, -0.06828, 0.5975, -0.07008, 0.5974, -0.07008, 0.6008, 0.2312, 0.4923, 0.1874, 0.4827, 0.2502, 0.4537, 0.3045, 0.4656, 0.2749, 0.5018, 0.2312, 0.4923, 0.3045, 0.4656, 0.3588, 0.4774, -0.06647, 0.6011, -0.06647, 0.5977, -0.06828, 0.5975, -0.06828, 0.601, 0.06227, 0.5637, -0.06647, 0.6011, -0.06828, 0.601, 0.04476, 0.56, 0.06227, 0.5603, 0.191, 0.5228, 0.1578, 0.5156, 0.04476, 0.5565, 0.3588, 0.4774, 0.3045, 0.4656, 0.3599, 0.4454, 0.4221, 0.459, 0.4221, 0.459, 0.3599, 0.4454, 0.3994, 0.4324, 0.4647, 0.4466, 0.4647, 0.4466, 0.3994, 0.4324, 0.5091, 0.4004, 0.5745, 0.4147, 0.5745, 0.4147, 0.5091, 0.4004, 0.5091, 0.4004, 0.5745, 0.4147, 0.5745, 0.4147, 0.5091, 0.4004, 0.5091, 0.4004, 0.5745, 0.4147, 0.5745, 0.4147, 0.5091, 0.4004, 0.5091, 0.4004, 0.5745, 0.4147, 0.5745, 0.4147, 0.5091, 0.4004, 0.5091, 0.4004, 0.5745, 0.4147, 0.5745, 0.4147, 0.5091, 0.4004, 0.5091, 0.4004, 0.5745, 0.4147, 0.5745, 0.4147, 0.5091, 0.4004, 0.5091, 0.4004, 0.5745, 0.4147, 0.5745, 0.4147, 0.5091, 0.4004, 0.5091, 0.4004, 0.5745, 0.4147, 0.5091, 0.397, 0.5745, 0.4113, 0.5745, 0.4113, 0.5091, 0.397, 0.6461, 0.4303, 0.5745, 0.4147, 0.5745, 0.4147, 0.6461, 0.4303, 0.5745, 0.4147, 0.5091, 0.4004, 0.5091, 0.4004, 0.5745, 0.4147, 0.334, 0.4147, 0.3994, 0.4289, 0.5091, 0.397, 0.4438, 0.3827, 0.2502, 0.4503, 0.3045, 0.4621, 0.3599, 0.442, 0.2977, 0.4284, 0.2977, 0.4284, 0.3599, 0.442, 0.3994, 0.4289, 0.334, 0.4147, 0.1874, 0.4793, 0.2312, 0.4888, 0.3045, 0.4621, 0.2502, 0.4503, 0.7178, 0.446, 0.6461, 0.4303, 0.6461, 0.4303, 0.7178, 0.446, 0.5745, 0.4113, 0.6461, 0.4269, 0.6461, 0.4269, 0.5745, 0.4113, 0.7178, 0.446, 0.7178, 0.446, 0.7178, 0.446, 0.7178, 0.446, 0.7178, 0.4426, 0.7178, 0.4426, 0.7178, 0.4426, 0.7178, 0.4426, 0.7178, 0.4426, 0.7178, 0.446, 0.7178, 0.446, 0.7178, 0.4426, 0.6461, 0.4269, 0.7178, 0.4426, 0.7178, 0.4426, 0.6461, 0.4269, 0.5091, 0.397, 0.5745, 0.4113, 0.5745, 0.4113, 0.5091, 0.397, 0.6461, 0.4303, 0.5745, 0.4147, 0.5745, 0.4147, 0.6461, 0.4303, 0.5091, 0.397, 0.5091, 0.397, 0.5091, 0.397, 0.5091, 0.397, 0.5091, 0.4004, 0.5091, 0.4004, 0.5091, 0.4004, 0.5091, 0.4004, 0.5091, 0.4004, 0.5091, 0.4004, 0.5091, 0.4004, 0.5091, 0.4004, 0.5091, 0.397, 0.5091, 0.397, 0.0, 0.0, 0.5091, 0.397, 0.5091, 0.4004, 0.4438, 0.3862, 0.0, 0.0, 0.5091, 0.4004, 0.5091, 0.397, 0.0, 0.0, 0.0, 0.0, 0.3131, 0.3542, 0.5091, 0.4004, 0.5091, 0.4004, 0.5091, 0.4004, 0.5091, 0.4004, 0.0, 0.0, 0.5091, 0.4004, 0.4438, 0.3862, 0.3131, 0.3576, 0.0, 0.0, 0.4438, 0.3827, 0.0, 0.0, 0.5091, 0.397, 0.5091, 0.4004, 0.5091, 0.4004, 0.5091, 0.4004, 0.5091, 0.4004, 0.5091, 0.397, 0.5091, 0.397, 0.5091, 0.397, 0.5091, 0.397, 0.5091, 0.397, 0.0, 0.0, 0.0, 0.0, 0.5091, 0.397, 0.5091, 0.397, 0.5091, 0.397, 0.5091, 0.397, 0.5091, 0.397, 0.1416, 0.43, 0.1416, 0.4265, 0.1732, 0.4012, 0.0, 0.0, 0.1732, 0.4046, 0.1416, 0.43, 0.1416, 0.43, 0.1732, 0.4046, 0.5091, 0.397, 0.0, 0.0, 0.0, 0.0, 0.5091, 0.397, 0.5091, 0.4004, 0.5091, 0.4004, 0.5091, 0.4004, 0.5091, 0.4004, 0.1732, 0.4012, 0.2033, 0.3861, 0.2033, 0.3861, 0.1732, 0.4012, 0.5091, 0.397, 0.5091, 0.397, 0.5091, 0.397, 0.5091, 0.397, 0.2033, 0.3861, 0.3131, 0.3542, 0.3131, 0.3542, 0.2033, 0.3861, 0.3131, 0.3576, 0.2033, 0.3895, 0.2033, 0.3895, 0.3131, 0.3576, 0.5091, 0.4004, 0.0, 0.0, 0.0, 0.0, 0.5091, 0.4004, 0.1246, 0.5083, 0.1578, 0.5156, 0.2312, 0.4888, 0.1874, 0.4793, 0.191, 0.5262, 0.1578, 0.519, 0.2312, 0.4923, 0.2749, 0.5018, 0.1578, 0.519, 0.1246, 0.5117, 0.1874, 0.4827, 0.2312, 0.4923, 0.3343, 0.5575, 0.2627, 0.5419, 0.3466, 0.5175, 0.4182, 0.5331, 0.191, 0.5228, 0.2627, 0.5385, 0.3466, 0.514, 0.2749, 0.4984, 0.1578, 0.5156, 0.191, 0.5228, 0.2749, 0.4984, 0.2312, 0.4888, 0.2627, 0.5385, 0.3343, 0.5541, 0.4182, 0.5297, 0.3466, 0.514, 0.2627, 0.5419, 0.191, 0.5262, 0.2749, 0.5018, 0.3466, 0.5175, 0.1874, 0.4827, 0.1874, 0.4793, 0.09988, 0.4602, 0.09988, 0.4636, 0.3343, 0.5541, 0.3343, 0.5575, 0.4182, 0.5331, 0.4182, 0.5297, -0.06647, 0.5977, 0.06227, 0.5603, 0.04476, 0.5565, -0.06828, 0.5975, 0.191, 0.5262, 0.06227, 0.5637, 0.04476, 0.56, 0.1578, 0.519, 0.1578, 0.519, 0.04476, 0.56, 0.02725, 0.5563, 0.1246, 0.5117, -0.06828, 0.5975, 0.04476, 0.5565, 0.02725, 0.5528, -0.07008, 0.5974, 0.3343, 0.5575, 0.2056, 0.595, 0.1339, 0.5793, 0.2627, 0.5419, 0.191, 0.5228, 0.06227, 0.5603, 0.1339, 0.5759, 0.2627, 0.5385, 0.02725, 0.5563, -0.07008, 0.6008, -0.08055, 0.6, -0.0155, 0.5476, 1.013, 0.7059, 0.8848, 0.7433, 0.2056, 0.595, 0.3343, 0.5575, 0.2627, 0.5385, 0.1339, 0.5759, 0.2056, 0.5916, 0.3343, 0.5541, -0.07008, 0.6008, -0.07008, 0.5974, -0.08055, 0.5965, -0.08055, 0.6, 0.3343, 0.5541, 0.2056, 0.5916, 0.8848, 0.7399, 1.013, 0.7024, 0.2627, 0.5419, 0.1339, 0.5793, 0.06227, 0.5637, 0.191, 0.5262, 0.756, 0.7808, 0.8848, 0.7433, 0.8848, 0.7399, 0.756, 0.7773, -0.0155, 0.5442, 0.02725, 0.5528, 0.0, 0.0, -0.0155, 0.5476, 0.0, 0.0, 0.1246, 0.5083, 0.0, 0.0, 0.02725, 0.5563, 0.1874, 0.4793, 0.0, 0.0, 0.1246, 0.5117, 0.0, 0.0])
me_cube_006.use_remesh_preserve_volume = False
me_cube_006.use_remesh_preserve_attributes = False
me_cube_006.use_mirror_vertex_groups = False
me_cube_006.update()
me_cube_003 = bpy.data.meshes.new('Cube.003')
me_cube_003.from_pydata([(-13.04, 47.91, -0.1), (-13.04, 47.91, 0.1), (-13.04, 72.22, -0.1), (-13.04, 72.22, 0.1), (48.28, 48.23, -0.1), (48.28, 48.23, 0.1), (48.28, 72.22, -0.1), (48.28, 72.22, 0.1), (-13.04, 70.06, 0.1), (-13.04, 70.06, -0.1), (48.28, 70.06, 0.1), (48.28, 70.06, -0.1), (-23.36, 47.91, -0.1), (-23.36, 47.91, 0.1), (-13.61, 70.3, -0.1), (-13.61, 70.3, 0.1), (-2.355, 72.22, 0.1), (-2.355, 72.22, -0.1), (-2.355, 48.23, 0.1), (-2.355, 48.23, -0.1), (-2.355, 70.06, 0.1), (-2.355, 70.06, -0.1), (-22.77, 47.91, -0.1), (-13.44, 70.23, -0.1), (-13.44, 70.23, 0.1), (-22.77, 47.91, 0.1), (-13.04, 33.47, -0.1), (-13.04, 33.47, 0.1), (-2.355, 33.47, 0.1), (-29.06, 33.47, 0.1), (-2.355, 33.47, -0.1), (-29.06, 33.47, -0.1), (-13.04, 27.83, -0.1), (-13.04, 27.83, 0.1), (-2.355, 27.84, 0.1), (-31.65, 27.83, 0.1), (-2.355, 27.84, -0.1), (-31.65, 27.83, -0.1), (-13.04, 24.42, -0.1), (-13.04, 24.42, 0.1), (-2.355, 24.42, 0.1), (-32.35, 24.32, 0.1), (-2.355, 24.42, -0.1), (-32.35, 24.32, -0.1), (-29.43, 33.59, 0.1), (-29.43, 33.59, -0.1), (-31.87, 27.97, 0.1), (-31.87, 27.97, -0.1), (-33.26, 24.73, 0.1), (-33.26, 24.73, -0.1), (-13.04, 14.91, -0.1), (-13.04, 14.91, 0.1), (-2.355, 14.91, 0.1), (-32.35, 14.91, 0.1), (-2.355, 14.91, -0.1), (-32.35, 14.91, -0.1), (-13.04, 3.255, -0.1), (-13.04, 3.255, 0.1), (-2.355, 3.263, 0.1), (-2.355, 3.263, -0.1), (9.911, 27.84, 0.1), (9.911, 27.84, -0.1), (9.911, 24.42, 0.1), (9.911, 24.42, -0.1), (9.911, 14.91, 0.1), (9.911, 14.91, -0.1), (9.911, 3.263, 0.1), (9.911, 3.263, -0.1), (-2.719, 72.22, -0.1), (-2.719, 47.91, 0.1), (-2.719, 70.06, 0.1), (-2.719, 72.22, 0.1), (-2.719, 47.91, -0.1), (-2.719, 70.06, -0.1), (-2.719, 33.47, 0.1), (-2.719, 33.47, -0.1), (-2.719, 27.83, 0.1), (-2.719, 27.83, -0.1), (-2.719, 24.42, 0.1), (-2.719, 24.42, -0.1), (-2.719, 14.91, 0.1), (-2.719, 14.91, -0.1), (-2.719, 3.263, 0.1), (-2.719, 3.263, -0.1), (-13.04, -3.224, -0.1), (-13.04, -3.224, 0.1), (-2.719, -3.224, 0.1), (-2.719, -3.224, -0.1), (-18.32, 47.91, 0.1), (-13.25, 70.14, -0.1), (-23.42, 13.8, -0.1), (-23.42, 13.8, 0.1), (-2.719, 13.8, 0.1), (-2.719, 13.8, -0.1), (9.911, 13.8, -0.1), (9.911, 13.8, 0.1), (-13.04, 13.8, -0.1), (-32.35, 13.8, 0.1), (-32.35, 13.8, -0.1), (-2.355, 13.8, -0.1), (-2.355, 13.8, 0.1), (-13.04, 13.8, 0.1), (-23.42, -3.224, -0.1), (-23.42, -3.224, 0.1), (-23.42, 3.255, -0.1), (-23.42, 3.255, 0.1), (-23.42, 14.91, -0.1), (-23.42, 14.91, 0.1), (-23.42, 24.42, -0.1), (-23.42, 24.42, 0.1), (-22.95, 27.83, -0.1), (-22.95, 27.83, 0.1), (-21.67, 33.47, -0.1), (-21.67, 33.47, 0.1), (-13.25, 70.14, 0.1), (-18.32, 47.91, -0.1), (-13.04, 5.163, 0.1), (-13.04, 5.163, -0.1), (-2.719, 5.17, -0.1), (-2.719, 5.17, 0.1), (9.911, 5.17, -0.1), (9.911, 5.17, 0.1), (-2.355, 5.17, -0.1), (-2.355, 5.17, 0.1), (-23.42, 5.163, 0.1), (-23.42, 5.163, -0.1), (-13.04, 0.2681, 0.1), (-2.719, 0.2727, -0.1), (-13.04, 0.2681, -0.1), (-2.719, 0.2727, 0.1), (-23.42, 0.2681, 0.1), (-23.42, 0.2681, -0.1), (-25.21, 5.163, 0.1), (-25.21, 3.255, 0.1), (-25.21, 5.163, -0.1), (-25.21, 3.255, -0.1), (-25.21, 0.2681, 0.1), (-25.21, 0.2681, -0.1), (-13.04, 61.62, -0.1), (48.28, 61.62, 0.1), (-13.04, 61.62, 0.1), (48.28, 61.62, -0.1), (-17.4, 61.62, -0.1), (-17.4, 61.62, 0.1), (-2.355, 61.62, -0.1), (-2.355, 61.62, 0.1), (-17.05, 61.62, 0.1), (-17.05, 61.62, -0.1), (-2.719, 61.62, -0.1), (-2.719, 61.62, 0.1), (-15.21, 61.62, 0.1), (-15.21, 61.62, -0.1), (-13.04, 67.08, 0.1), (48.28, 67.08, -0.1), (-15.01, 67.08, 0.1), (-14.71, 67.08, -0.1), (-13.94, 67.08, -0.1), (-13.04, 67.08, -0.1), (48.28, 67.08, 0.1), (-15.01, 67.08, -0.1), (-2.355, 67.08, -0.1), (-2.355, 67.08, 0.1), (-14.71, 67.08, 0.1), (-2.719, 67.08, -0.1), (-2.719, 67.08, 0.1), (-13.94, 67.08, 0.1)], [], [(8, 3, 2, 9), (16, 7, 6, 17), (139, 5, 4, 141), (19, 18, 28, 30), (21, 17, 6, 11), (70, 71, 3, 8), (164, 70, 8, 152), (160, 21, 11, 153), (7, 10, 11, 6), (147, 22, 12, 142), (154, 15, 14, 159), (162, 24, 15, 154), (24, 23, 14, 15), (22, 25, 13, 12), (163, 73, 21, 160), (158, 10, 20, 161), (10, 7, 16, 20), (73, 68, 17, 21), (5, 18, 19, 4), (71, 16, 17, 68), (88, 25, 29, 113), (114, 89, 23, 24), (165, 114, 24, 162), (151, 115, 22, 147), (43, 41, 48, 49), (74, 27, 33, 76), (69, 1, 27, 74), (25, 22, 31, 29), (72, 19, 30, 75), (115, 0, 26, 112), (77, 36, 42, 79), (110, 32, 38, 108), (30, 28, 34, 36), (113, 29, 35, 111), (112, 26, 32, 110), (75, 30, 36, 77), (34, 40, 62, 60), (41, 43, 55, 53), (76, 33, 39, 78), (35, 29, 44, 46), (58, 59, 67, 66), (111, 35, 41, 109), (44, 45, 47, 46), (46, 47, 49, 48), (29, 31, 45, 44), (41, 35, 46, 48), (37, 43, 49, 47), (31, 37, 47, 45), (36, 34, 60, 61), (119, 116, 57, 82), (109, 41, 53, 107), (108, 38, 50, 106), (79, 42, 54, 81), (78, 39, 51, 80), (125, 117, 56, 104), (118, 122, 59, 83), (63, 62, 64, 65), (61, 60, 62, 63), (120, 121, 66, 67), (40, 52, 64, 62), (99, 54, 65, 94), (42, 36, 61, 63), (54, 42, 63, 65), (123, 58, 66, 121), (117, 118, 83, 56), (58, 82, 83, 59), (40, 78, 80, 52), (38, 79, 81, 50), (123, 119, 82, 58), (34, 76, 78, 40), (26, 75, 77, 32), (32, 77, 79, 38), (0, 72, 75, 26), (18, 69, 74, 28), (28, 74, 76, 34), (3, 71, 68, 2), (9, 2, 68, 73), (157, 9, 73, 163), (161, 20, 70, 164), (20, 16, 71, 70), (126, 57, 105, 130), (126, 85, 86, 129), (129, 86, 87, 127), (128, 84, 102, 131), (128, 127, 87, 84), (80, 51, 101, 92), (107, 53, 97, 91), (106, 50, 96, 90), (81, 54, 99, 93), (65, 64, 95, 94), (122, 99, 94, 120), (52, 100, 95, 64), (50, 81, 93, 96), (52, 80, 92, 100), (51, 107, 91, 101), (55, 106, 90, 98), (1, 88, 113, 27), (8, 9, 89, 114), (152, 8, 114, 165), (138, 0, 115, 151), (22, 115, 112, 31), (37, 110, 108, 43), (27, 113, 111, 33), (31, 112, 110, 37), (33, 111, 109, 39), (39, 109, 107, 51), (43, 108, 106, 55), (116, 124, 105, 57), (86, 85, 84, 87), (103, 102, 84, 85), (124, 91, 90, 125), (125, 104, 135, 134), (97, 98, 90, 91), (55, 98, 97, 53), (104, 131, 137, 135), (101, 91, 124, 116), (59, 122, 120, 67), (100, 92, 119, 123), (96, 93, 118, 117), (100, 123, 121, 95), (94, 95, 121, 120), (93, 99, 122, 118), (90, 96, 117, 125), (92, 101, 116, 119), (103, 130, 131, 102), (56, 83, 127, 128), (56, 128, 131, 104), (82, 129, 127, 83), (57, 126, 129, 82), (85, 126, 130, 103), (136, 133, 135, 137), (133, 132, 134, 135), (124, 125, 134, 132), (131, 130, 136, 137), (105, 124, 132, 133), (130, 105, 133, 136), (147, 142, 143, 146), (1, 140, 150, 88), (18, 145, 149, 69), (0, 138, 148, 72), (146, 150, 151, 147), (88, 150, 146, 25), (5, 139, 145, 18), (72, 148, 144, 19), (25, 146, 143, 13), (13, 143, 142, 12), (150, 140, 138, 151), (19, 144, 141, 4), (69, 149, 140, 1), (158, 139, 141, 153), (10, 158, 153, 11), (23, 155, 159, 14), (89, 156, 155, 23), (9, 157, 156, 89), (157, 138, 140, 152), (145, 161, 164, 149), (138, 157, 163, 148), (152, 165, 156, 157), (139, 158, 161, 145), (148, 163, 160, 144), (165, 162, 155, 156), (155, 162, 154, 159), (144, 160, 153, 141), (149, 164, 152, 140)])
_uv = me_cube_003.uv_layers.new(name='UVMap')
_uv.uv.foreach_set('vector', [-0.06647, 0.6011, -0.0928, 0.6088, -0.0928, 0.6054, -0.06647, 0.5977, 0.05052, 0.6401, 0.7297, 0.7884, 0.7297, 0.785, 0.05052, 0.6367, 0.8848, 0.7433, 1.013, 0.7059, 1.013, 0.7024, 0.8848, 0.7399, 0.3343, 0.5541, 0.3343, 0.5575, 0.5021, 0.5087, 0.5021, 0.5053, 0.07685, 0.629, 0.05052, 0.6367, 0.7297, 0.785, 0.756, 0.7773, 0.005187, 0.6168, -0.02114, 0.6244, -0.0928, 0.6088, -0.06647, 0.6011, 0.06956, 0.5981, 0.005187, 0.6168, -0.06647, 0.6011, -0.002104, 0.5824, 0.1412, 0.6103, 0.07685, 0.629, 0.756, 0.7773, 0.8204, 0.7586, 0.7297, 0.7884, 0.756, 0.7808, 0.756, 0.7773, 0.7297, 0.785, -0.007767, 0.5454, 0.05816, 0.4938, 0.04955, 0.4919, -0.0155, 0.5442, -0.04802, 0.5738, -0.08055, 0.6, -0.08055, 0.5965, -0.04802, 0.5704, -0.04073, 0.5747, -0.07369, 0.6005, -0.08055, 0.6, -0.04802, 0.5738, -0.07369, 0.6005, -0.07369, 0.5971, -0.08055, 0.5965, -0.08055, 0.6, 0.05816, 0.4938, 0.05816, 0.4972, 0.04955, 0.4953, 0.04955, 0.4919, 0.06956, 0.5946, 0.005187, 0.6133, 0.07685, 0.629, 0.1412, 0.6103, 0.8204, 0.762, 0.756, 0.7808, 0.07685, 0.6324, 0.1412, 0.6137, 0.756, 0.7808, 0.7297, 0.7884, 0.05052, 0.6401, 0.07685, 0.6324, 0.005187, 0.6133, -0.02114, 0.621, 0.05052, 0.6367, 0.07685, 0.629, 1.013, 0.7059, 0.3343, 0.5575, 0.3343, 0.5541, 1.013, 0.7024, -0.02114, 0.6244, 0.05052, 0.6401, 0.05052, 0.6367, -0.02114, 0.621, 0.1246, 0.5117, 0.05816, 0.4972, 0.1416, 0.43, 0.2502, 0.4537, -0.07008, 0.6008, -0.07008, 0.5974, -0.07369, 0.5971, -0.07369, 0.6005, -0.02142, 0.5786, -0.07008, 0.6008, -0.07369, 0.6005, -0.04073, 0.5747, 0.02725, 0.5528, 0.1246, 0.5083, 0.05816, 0.4938, -0.007767, 0.5454, 0.2033, 0.3861, 0.2033, 0.3895, 0.186, 0.3882, 0.186, 0.3848, 0.4305, 0.4931, 0.3588, 0.4774, 0.4221, 0.459, 0.4938, 0.4747, 0.2627, 0.5419, 0.191, 0.5262, 0.3588, 0.4774, 0.4305, 0.4931, 0.05816, 0.4972, 0.05816, 0.4938, 0.1416, 0.4265, 0.1416, 0.43, 0.2627, 0.5385, 0.3343, 0.5541, 0.5021, 0.5053, 0.4305, 0.4896, 0.1246, 0.5083, 0.191, 0.5228, 0.3588, 0.474, 0.2502, 0.4503, 0.4938, 0.4712, 0.5655, 0.4869, 0.608, 0.4745, 0.5364, 0.4588, 0.2977, 0.4284, 0.4221, 0.4556, 0.4647, 0.4432, 0.334, 0.4147, 0.5021, 0.5053, 0.5021, 0.5087, 0.5655, 0.4903, 0.5655, 0.4869, 0.2502, 0.4537, 0.1416, 0.43, 0.1732, 0.4046, 0.2977, 0.4318, 0.2502, 0.4503, 0.3588, 0.474, 0.4221, 0.4556, 0.2977, 0.4284, 0.4305, 0.4896, 0.5021, 0.5053, 0.5655, 0.4869, 0.4938, 0.4712, 0.5655, 0.4903, 0.608, 0.4779, 0.608, 0.4779, 0.5655, 0.4903, 0.2033, 0.3895, 0.2033, 0.3861, 0.3131, 0.3542, 0.3131, 0.3576, 0.4938, 0.4747, 0.4221, 0.459, 0.4647, 0.4466, 0.5364, 0.4623, 0.1732, 0.4046, 0.1416, 0.43, 0.135, 0.4294, 0.1666, 0.404, 0.7178, 0.446, 0.7178, 0.4426, 0.7178, 0.4426, 0.7178, 0.446, 0.2977, 0.4318, 0.1732, 0.4046, 0.2033, 0.3895, 0.334, 0.4181, 0.135, 0.4294, 0.135, 0.4259, 0.1666, 0.4006, 0.1666, 0.404, 0.1666, 0.404, 0.1666, 0.4006, 0.186, 0.3848, 0.186, 0.3882, 0.1416, 0.43, 0.1416, 0.4265, 0.135, 0.4259, 0.135, 0.4294, 0.2033, 0.3895, 0.1732, 0.4046, 0.1666, 0.404, 0.186, 0.3882, 0.1732, 0.4012, 0.2033, 0.3861, 0.186, 0.3848, 0.1666, 0.4006, 0.1416, 0.4265, 0.1732, 0.4012, 0.1666, 0.4006, 0.135, 0.4259, 0.5655, 0.4869, 0.5655, 0.4903, 0.5655, 0.4903, 0.5655, 0.4869, 0.6461, 0.4303, 0.5745, 0.4147, 0.5745, 0.4147, 0.6461, 0.4303, 0.334, 0.4181, 0.2033, 0.3895, 0.3131, 0.3576, 0.4438, 0.3862, 0.334, 0.4147, 0.4647, 0.4432, 0.5745, 0.4113, 0.4438, 0.3827, 0.5364, 0.4588, 0.608, 0.4745, 0.7178, 0.4426, 0.6461, 0.4269, 0.5364, 0.4623, 0.4647, 0.4466, 0.5745, 0.4147, 0.6461, 0.4303, 0.4438, 0.3827, 0.5745, 0.4113, 0.5745, 0.4113, 0.4438, 0.3827, 0.6461, 0.4269, 0.7178, 0.4426, 0.7178, 0.4426, 0.6461, 0.4269, 0.608, 0.4745, 0.608, 0.4779, 0.7178, 0.446, 0.7178, 0.4426, 0.5655, 0.4869, 0.5655, 0.4903, 0.608, 0.4779, 0.608, 0.4745, 0.7178, 0.4426, 0.7178, 0.446, 0.7178, 0.446, 0.7178, 0.4426, 0.608, 0.4779, 0.7178, 0.446, 0.7178, 0.446, 0.608, 0.4779, 0.7178, 0.4426, 0.7178, 0.4426, 0.7178, 0.4426, 0.7178, 0.4426, 0.608, 0.4745, 0.5655, 0.4869, 0.5655, 0.4869, 0.608, 0.4745, 0.7178, 0.4426, 0.608, 0.4745, 0.608, 0.4745, 0.7178, 0.4426, 0.7178, 0.446, 0.7178, 0.446, 0.7178, 0.446, 0.7178, 0.446, 0.5745, 0.4113, 0.6461, 0.4269, 0.6461, 0.4269, 0.5745, 0.4113, 0.7178, 0.446, 0.6461, 0.4303, 0.6461, 0.4269, 0.7178, 0.4426, 0.608, 0.4779, 0.5364, 0.4623, 0.6461, 0.4303, 0.7178, 0.446, 0.4647, 0.4432, 0.5364, 0.4588, 0.6461, 0.4269, 0.5745, 0.4113, 0.7178, 0.446, 0.6461, 0.4303, 0.6461, 0.4303, 0.7178, 0.446, 0.5655, 0.4903, 0.4938, 0.4747, 0.5364, 0.4623, 0.608, 0.4779, 0.3588, 0.474, 0.4305, 0.4896, 0.4938, 0.4712, 0.4221, 0.4556, 0.4221, 0.4556, 0.4938, 0.4712, 0.5364, 0.4588, 0.4647, 0.4432, 0.191, 0.5228, 0.2627, 0.5385, 0.4305, 0.4896, 0.3588, 0.474, 0.3343, 0.5575, 0.2627, 0.5419, 0.4305, 0.4931, 0.5021, 0.5087, 0.5021, 0.5087, 0.4305, 0.4931, 0.4938, 0.4747, 0.5655, 0.4903, -0.0928, 0.6088, -0.02114, 0.6244, -0.02114, 0.621, -0.0928, 0.6054, -0.06647, 0.5977, -0.0928, 0.6054, -0.02114, 0.621, 0.005187, 0.6133, -0.002104, 0.579, -0.06647, 0.5977, 0.005187, 0.6133, 0.06956, 0.5946, 0.1412, 0.6137, 0.07685, 0.6324, 0.005187, 0.6168, 0.06956, 0.5981, 0.07685, 0.6324, 0.05052, 0.6401, -0.02114, 0.6244, 0.005187, 0.6168, 0.5745, 0.4147, 0.5745, 0.4147, 0.4438, 0.3862, 0.4438, 0.3862, 0.5745, 0.4147, 0.5745, 0.4147, 0.6461, 0.4303, 0.6461, 0.4303, 0.6461, 0.4303, 0.6461, 0.4303, 0.6461, 0.4269, 0.6461, 0.4269, 0.5745, 0.4113, 0.5745, 0.4113, 0.4438, 0.3827, 0.4438, 0.3827, 0.5745, 0.4113, 0.6461, 0.4269, 0.6461, 0.4269, 0.5745, 0.4113, 0.6461, 0.4303, 0.5745, 0.4147, 0.5745, 0.4147, 0.6461, 0.4303, 0.4438, 0.3862, 0.3131, 0.3576, 0.3131, 0.3576, 0.4438, 0.3862, 0.4438, 0.3827, 0.5745, 0.4113, 0.5745, 0.4113, 0.4438, 0.3827, 0.6461, 0.4269, 0.7178, 0.4426, 0.7178, 0.4426, 0.6461, 0.4269, 0.7178, 0.4426, 0.7178, 0.446, 0.7178, 0.446, 0.7178, 0.4426, 0.7178, 0.4426, 0.7178, 0.4426, 0.7178, 0.4426, 0.7178, 0.4426, 0.7178, 0.446, 0.7178, 0.446, 0.7178, 0.446, 0.7178, 0.446, 0.5745, 0.4113, 0.6461, 0.4269, 0.6461, 0.4269, 0.5745, 0.4113, 0.7178, 0.446, 0.6461, 0.4303, 0.6461, 0.4303, 0.7178, 0.446, 0.5745, 0.4147, 0.4438, 0.3862, 0.4438, 0.3862, 0.5745, 0.4147, 0.3131, 0.3542, 0.4438, 0.3827, 0.4438, 0.3827, 0.3131, 0.3542, 0.191, 0.5262, 0.1246, 0.5117, 0.2502, 0.4537, 0.3588, 0.4774, -0.06647, 0.6011, -0.06647, 0.5977, -0.07008, 0.5974, -0.07008, 0.6008, -0.002104, 0.5824, -0.06647, 0.6011, -0.07008, 0.6008, -0.02142, 0.5786, 0.06227, 0.5603, 0.191, 0.5228, 0.1246, 0.5083, 0.02725, 0.5528, 0.05816, 0.4938, 0.1246, 0.5083, 0.2502, 0.4503, 0.1416, 0.4265, 0.1732, 0.4012, 0.2977, 0.4284, 0.334, 0.4147, 0.2033, 0.3861, 0.3588, 0.4774, 0.2502, 0.4537, 0.2977, 0.4318, 0.4221, 0.459, 0.1416, 0.4265, 0.2502, 0.4503, 0.2977, 0.4284, 0.1732, 0.4012, 0.4221, 0.459, 0.2977, 0.4318, 0.334, 0.4181, 0.4647, 0.4466, 0.4647, 0.4466, 0.334, 0.4181, 0.4438, 0.3862, 0.5745, 0.4147, 0.2033, 0.3861, 0.334, 0.4147, 0.4438, 0.3827, 0.3131, 0.3542, 0.5745, 0.4147, 0.4438, 0.3862, 0.4438, 0.3862, 0.5745, 0.4147, 0.6461, 0.4303, 0.5745, 0.4147, 0.0, 0.0, 0.6461, 0.4269, 0.0, 0.0, 0.5745, 0.4113, 0.5745, 0.4147, 0.4438, 0.3862, 0.2219, 0.1931, 0.4438, 0.3862, 0.0, 0.0, 0.2219, 0.1914, 0.4438, 0.3827, 0.4438, 0.3827, 0.4438, 0.3827, 0.4438, 0.3827, 0.0, 0.0, 0.4438, 0.3827, 0.4438, 0.3862, 0.3131, 0.3576, 0.3131, 0.3542, 0.0, 0.0, 0.3131, 0.3576, 0.3131, 0.3542, 0.4438, 0.3827, 0.4438, 0.3827, 0.4438, 0.3827, 0.4438, 0.3827, 0.5745, 0.4147, 0.4438, 0.3862, 0.4438, 0.3862, 0.5745, 0.4147, 0.7178, 0.4426, 0.7178, 0.4426, 0.7178, 0.4426, 0.7178, 0.4426, 0.7178, 0.446, 0.6461, 0.4303, 0.6461, 0.4303, 0.7178, 0.446, 0.5745, 0.4113, 0.6461, 0.4269, 0.6461, 0.4269, 0.5745, 0.4113, 0.7178, 0.446, 0.7178, 0.446, 0.7178, 0.446, 0.7178, 0.446, 0.7178, 0.4426, 0.7178, 0.446, 0.7178, 0.446, 0.7178, 0.4426, 0.6461, 0.4269, 0.7178, 0.4426, 0.7178, 0.4426, 0.6461, 0.4269, 0.4438, 0.3827, 0.5745, 0.4113, 0.5745, 0.4113, 0.4438, 0.3827, 0.6461, 0.4303, 0.5745, 0.4147, 0.5745, 0.4147, 0.6461, 0.4303, 0.0, 0.0, 0.2219, 0.1931, 0.4438, 0.3827, 0.4438, 0.3827, 0.5745, 0.4113, 0.6461, 0.4269, 0.6461, 0.4269, 0.5745, 0.4113, 0.5745, 0.4113, 0.5745, 0.4113, 0.4438, 0.3827, 0.4438, 0.3827, 0.6461, 0.4303, 0.6461, 0.4303, 0.6461, 0.4269, 0.6461, 0.4269, 0.5745, 0.4147, 0.5745, 0.4147, 0.6461, 0.4303, 0.6461, 0.4303, 0.5745, 0.4147, 0.5745, 0.4147, 0.4438, 0.3862, 0.4438, 0.3862, 0.2219, 0.1931, 0.4438, 0.3862, 0.4438, 0.3827, 0.4438, 0.3827, 0.0, 0.0, 0.2219, 0.1931, 0.2219, 0.1914, 0.4438, 0.3827, 0.2219, 0.1931, 0.2219, 0.1914, 0.2219, 0.1914, 0.2219, 0.1931, 0.4438, 0.3827, 0.2219, 0.1931, 0.2219, 0.1931, 0.4438, 0.3827, 0.4438, 0.3862, 0.4438, 0.3862, 0.4438, 0.3862, 0.4438, 0.3862, 0.4438, 0.3862, 0.4438, 0.3862, 0.4438, 0.3862, 0.4438, 0.3862, -0.0155, 0.5442, -0.0155, 0.5476, -0.007767, 0.5489, 0.0, 0.0, 0.191, 0.5262, 0.06227, 0.5637, 0.02725, 0.5563, 0.1246, 0.5117, 0.3343, 0.5575, 0.2056, 0.595, 0.1339, 0.5793, 0.2627, 0.5419, 0.191, 0.5228, 0.06227, 0.5603, 0.1339, 0.5759, 0.2627, 0.5385, 0.02725, 0.5563, 0.0, 0.0, -0.007767, 0.5454, 0.0, 0.0, 0.1246, 0.5117, 0.02725, 0.5563, -0.007767, 0.5489, 0.05816, 0.4972, 1.013, 0.7059, 0.8848, 0.7433, 0.2056, 0.595, 0.3343, 0.5575, 0.2627, 0.5385, 0.1339, 0.5759, 0.2056, 0.5916, 0.3343, 0.5541, 0.05816, 0.4972, -0.007767, 0.5489, -0.0155, 0.5476, 0.04955, 0.4953, 0.04955, 0.4953, -0.0155, 0.5476, -0.0155, 0.5442, 0.04955, 0.4919, 0.06227, 0.5637, 0.06227, 0.5603, 0.02725, 0.5528, 0.0, 0.0, 0.3343, 0.5541, 0.2056, 0.5916, 0.8848, 0.7399, 1.013, 0.7024, 0.2627, 0.5419, 0.1339, 0.5793, 0.06227, 0.5637, 0.191, 0.5262, 0.8204, 0.762, 0.8848, 0.7433, 0.8848, 0.7399, 0.8204, 0.7586, 0.756, 0.7808, 0.8204, 0.762, 0.8204, 0.7586, 0.756, 0.7773, -0.07369, 0.5971, -0.04073, 0.5713, -0.04802, 0.5704, -0.08055, 0.5965, -0.07008, 0.5974, -0.02142, 0.5751, -0.04073, 0.5713, -0.07369, 0.5971, -0.06647, 0.5977, -0.002104, 0.579, -0.02142, 0.5751, -0.07008, 0.5974, 0.0, 0.0, 0.06227, 0.5603, 0.0, 0.0, -0.002104, 0.5824, 0.2056, 0.595, 0.1412, 0.6137, 0.06956, 0.5981, 0.1339, 0.5793, 0.06227, 0.5603, -0.002104, 0.579, 0.06956, 0.5946, 0.1339, 0.5759, -0.02142, 0.5786, 0.0, 0.0, -0.002104, 0.579, 0.0, 0.0, 0.8848, 0.7433, 0.8204, 0.762, 0.1412, 0.6137, 0.2056, 0.595, 0.1339, 0.5759, 0.06956, 0.5946, 0.1412, 0.6103, 0.2056, 0.5916, -0.04073, 0.5747, -0.04073, 0.5713, -0.02142, 0.5751, 0.0, 0.0, -0.04073, 0.5713, 0.0, 0.0, -0.04802, 0.5738, -0.04802, 0.5704, 0.2056, 0.5916, 0.1412, 0.6103, 0.8204, 0.7586, 0.8848, 0.7399, 0.1339, 0.5793, 0.06956, 0.5981, -0.002104, 0.5824, 0.06227, 0.5637])
me_cube_003.use_remesh_preserve_volume = False
me_cube_003.use_remesh_preserve_attributes = False
me_cube_003.use_mirror_vertex_groups = False
me_cube_003.update()

# ---- objects
ob_floor_0 = bpy.data.objects.new('FLOOR-0', me_cube)
ob_sun = bpy.data.objects.new('Sun', light_sun)
ob_camera = bpy.data.objects.new('Camera', cam_camera)
ob_floor_2 = bpy.data.objects.new('FLOOR-2', me_cube_006)
ob_floor_1 = bpy.data.objects.new('FLOOR-1', me_cube_003)

# ---- transforms, parenting, visibility, modifiers, constraints
ob_floor_0.location = (0.0, 0.0, 0.0)
ob_floor_0.lineart.crease_threshold = 0.0
ob_sun.location = (-18.14, 11.73, 14.37)
ob_sun.lineart.crease_threshold = 0.0
ob_camera.location = (7.481, -6.508, 5.344)
ob_camera.rotation_euler = (1.109, 0.01082, 0.8149)
ob_camera.lock_rotations_4d = False
ob_camera.empty_display_type = 'ARROWS'
ob_camera.color = (0.0, 0.0, 0.0, 0.0)
ob_camera.display_type = 'WIRE'
ob_camera.lineart.crease_threshold = 0.0
ob_floor_2.location = (0.0, 0.0, 8.1)
ob_floor_2.lineart.crease_threshold = 0.0
ob_floor_1.location = (0.0, 0.0, 4.05)
ob_floor_1.lineart.crease_threshold = 0.0

# ---- collection membership
col_collection_1.objects.link(ob_floor_0)
col_collection_1.objects.link(ob_sun)
col_collection_1.objects.link(ob_camera)
col_collection_1.objects.link(ob_floor_2)
col_collection_1.objects.link(ob_floor_1)

# ---- scene / render settings (as saved in the file)
scene.camera = ob_camera
scene.frame_start = 1; scene.frame_end = 250; scene.frame_set(0)
scene.render.engine = 'CYCLES'
scene.render.resolution_percentage = 50
scene.render.dither_intensity = 0.0
scene.cycles.use_denoising = False
scene.cycles.samples = 10
scene.cycles.sampling_pattern = 'TABULATED_SOBOL'
scene.cycles.light_sampling_threshold = 0.0
scene.cycles.use_adaptive_sampling = False
scene.cycles.use_light_tree = False
scene.cycles.blur_glossy = 0.0
scene.cycles.pixel_filter_type = 'GAUSSIAN'
scene.cycles.sample_clamp_indirect = 0.0
scene.view_settings.view_transform = 'Standard'
bpy.context.view_layer.update()
